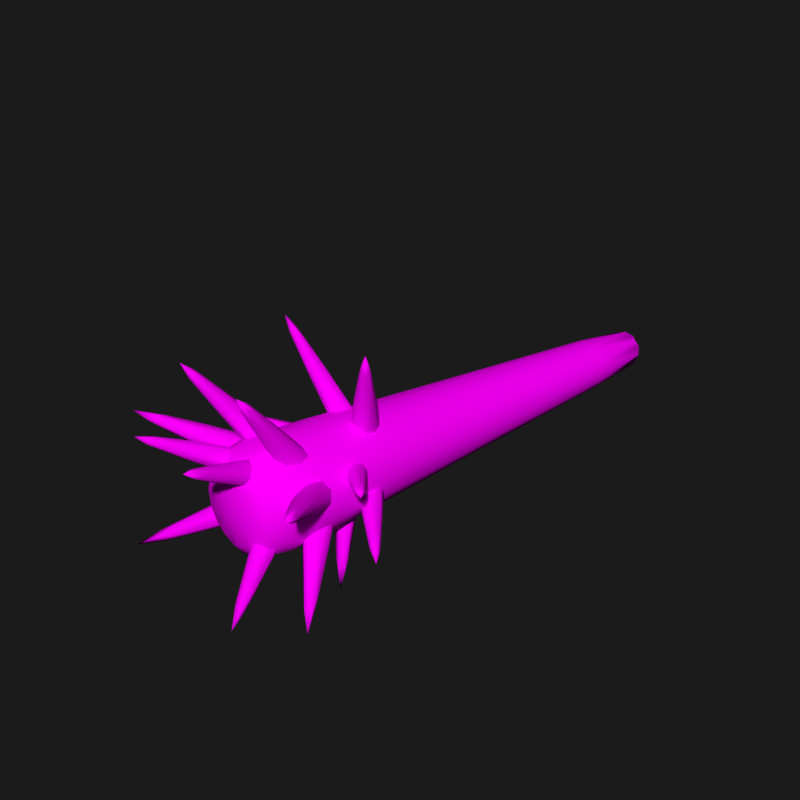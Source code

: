 # Source: Orc_Skull_Weapon.blend  (saved by Blender 4.3.34; exported with 4.5.12 LTS)
import bpy
from mathutils import Matrix  # noqa: F401  (used for matrix-valued properties, if any)

bpy.ops.wm.read_factory_settings(use_empty=True)
scene = bpy.context.scene
scene.name = 'Scene'

# ---- collections
col_collection_1 = bpy.data.collections.new('Collection 1'); scene.collection.children.link(col_collection_1)

# ---- images (referenced by path relative to the original .blend; pixels are not part of the script)
import os
ASSET_DIR = os.environ.get("B2B_ASSET_DIR", "")  # directory of the original .blend (textures are referenced by path, not embedded)
HERE = os.path.dirname(os.path.abspath(__file__))  # packed textures are extracted next to this script under _unpacked/

def load_image(name, relpath, width, height, colorspace="sRGB"):
    """Load a texture the original file referenced (path relative to the .blend, or extracted next to this script)."""
    p = next((c for c in (os.path.join(HERE, relpath), os.path.join(ASSET_DIR, relpath)) if relpath and os.path.exists(c)), "")
    if p:
        img = bpy.data.images.load(p, check_existing=True)
        img.name = name
    else:  # same state as the original file: an image datablock whose file is absent (Cycles renders it pink)
        img = bpy.data.images.new(name, width, height)
        img.source = "FILE"
        img.filepath = "//" + (relpath or name)
    img.colorspace_settings.name = colorspace
    return img
img_atlas_monsters_png = load_image('Atlas_Monsters.png', 'Atlas_Monsters.png', 1024, 1024, 'sRGB')

# ---- materials (node trees are filled in below, after node groups)
mat_atlas = bpy.data.materials.new('Atlas')

# ---- material node trees
mat_atlas.use_nodes = True; mat_atlas.node_tree.nodes.clear()
_N = mat_atlas.node_tree.nodes; _L = mat_atlas.node_tree.links
n0 = _N.new('ShaderNodeBsdfPrincipled'); n0.name = 'Principled BSDF'; n0.location = (10, 300)
n0.distribution = 'GGX'
n0.subsurface_method = 'RANDOM_WALK_SKIN'
n0.inputs[2].default_value = 1.0
n0.inputs[3].default_value = 1.45
n0.inputs[13].default_value = 0.0
n0.inputs[27].default_value = (0.0, 0.0, 0.0, 1.0)
n0.inputs[28].default_value = 1.0
n1 = _N.new('ShaderNodeOutputMaterial'); n1.name = 'Material Output'; n1.location = (300, 300)
n2 = _N.new('ShaderNodeTexImage'); n2.name = 'Image Texture'; n2.location = (-280, 280)
n2.image = img_atlas_monsters_png
_L.new(n0.outputs[0], n1.inputs[0])
_L.new(n2.outputs[0], n0.inputs[0])
n1.is_active_output = True

# ---- world
world_world = bpy.data.worlds.new('World'); scene.world = world_world
world_world.color = (0.01109, 0.01109, 0.01109)
world_world.use_sun_shadow = False
world_world.sun_shadow_jitter_overblur = 0.0
world_world.cycles.sampling_method = 'NONE'
world_world.cycles.sample_map_resolution = 256
world_world.light_settings.ao_factor = 0.7012

# ---- meshes
me_cylinder_004 = bpy.data.meshes.new('Cylinder.004')
me_cylinder_004.from_pydata([(-0.0642, -0.685, 0.1407), (0.01694, -0.6996, 0.0583), (0.01694, -0.6996, -0.0583), (-0.0642, -0.685, -0.1407), (-0.1789, -0.6643, -0.1407), (-0.2601, -0.6497, -0.0583), (-0.03415, -0.9444, -0.05545), (-0.2601, -0.6497, 0.0583), (-0.1789, -0.6643, 0.1407), (0.03732, 0.3771, 0.07279), (-0.1733, -0.9617, -4.554e-08), (-0.2976, -0.8969, -0.05545), (-0.1113, -0.9305, -0.1339), (-0.2976, -0.8969, 0.05545), (-0.03415, -0.9444, 0.05545), (-0.2205, -0.9108, -0.1339), (-0.2205, -0.9108, 0.1339), (-0.1113, -0.9305, 0.1339), (-0.004638, 0.3847, 0.03015), (-0.004638, 0.3847, -0.03015), (0.03732, 0.3771, -0.07279), (0.09667, 0.3664, -0.07279), (0.1386, 0.3589, -0.03015), (0.1386, 0.3589, 0.03015), (0.09667, 0.3664, 0.07279), (0.1085, 0.6022, 2.632e-08), (-0.07681, -0.1759, 0.1072), (-0.1386, -0.1648, 0.04439), (-0.1386, -0.1648, -0.04439), (-0.07681, -0.1759, -0.1072), (0.01058, -0.1916, -0.1072), (0.07236, -0.2028, -0.04439), (0.07236, -0.2028, 0.04439), (0.01058, -0.1916, 0.1072), (-0.09121, -0.8494, 0.147), (-0.1216, -0.6747, 0.1528), (-0.006491, -0.8647, 0.06087), (-0.006491, -0.8647, -0.06087), (-0.09121, -0.8494, -0.147), (-0.211, -0.8278, -0.147), (-0.2958, -0.8126, -0.06087), (-0.2958, -0.8126, 0.06087), (-0.211, -0.8278, 0.147), (-0.0189, 0.1047, 0.08973), (-0.07063, 0.114, 0.03717), (-0.07063, 0.114, -0.03717), (-0.0189, 0.1047, -0.08973), (0.05425, 0.09149, -0.08973), (0.106, 0.08217, -0.03717), (0.106, 0.08217, 0.03717), (0.05425, 0.09149, 0.08973), (0.067, 0.3718, 0.07903), (-0.1141, -0.1692, 0.08229), (-0.1476, -0.1631, -7.107e-09), (-0.1141, -0.1692, -0.08229), (-0.03312, -0.1838, -0.1164), (0.04787, -0.1984, -0.08229), (0.08141, -0.2044, -1.133e-08), (-0.1352, -0.958, 0.08903), (-0.08383, -0.9672, 0.03688), (-0.08383, -0.9672, -0.03688), (-0.1352, -0.958, -0.08903), (-0.2077, -0.9449, -0.08903), (-0.2591, -0.9356, -0.03688), (-0.2591, -0.9356, 0.03688), (-0.2077, -0.9449, 0.08903), (-0.02285, -0.9464, -4.511e-08), (-0.06475, -0.9389, -0.1028), (-0.2671, -0.9024, -0.1028), (-0.3089, -0.8949, -3.878e-08), (-0.1659, -0.9207, -0.1454), (-0.2671, -0.9024, 0.1028), (-0.06475, -0.9389, 0.1028), (-0.1659, -0.9207, 0.1454), (0.04787, -0.1984, 0.08229), (0.122, 0.3619, 0.05588), (0.1448, 0.3578, 1.388e-08), (0.122, 0.3619, -0.05588), (0.067, 0.3718, -0.07903), (0.012, 0.3817, -0.05588), (-0.01078, 0.3858, 1.704e-08), (0.012, 0.3817, 0.05588), (0.08547, 0.5823, 0.04625), (0.05881, 0.5871, 0.01916), (0.05881, 0.5871, -0.01916), (0.08547, 0.5823, -0.04625), (0.1232, 0.5755, -0.04625), (0.1498, 0.5707, -0.01916), (0.1498, 0.5707, 0.01916), (0.1232, 0.5755, 0.04625), (-0.03312, -0.1838, 0.1164), (-0.01523, -0.6938, 0.1081), (0.02882, -0.7018, -3.419e-08), (-0.01523, -0.6938, -0.1081), (-0.1216, -0.6747, -0.1528), (-0.2279, -0.6555, -0.1081), (-0.272, -0.6476, -2.891e-08), (-0.2279, -0.6555, 0.1081), (-0.1317, -0.4403, 0.1244), (-0.2034, -0.4274, 0.05154), (-0.2034, -0.4274, -0.05154), (-0.1317, -0.4403, -0.1244), (-0.03027, -0.4586, -0.1244), (0.04146, -0.4715, -0.05154), (0.04146, -0.4715, 0.05154), (-0.03027, -0.4586, 0.1244), (-0.1511, -0.8386, 0.1596), (-0.04008, -0.8587, 0.1128), (0.005916, -0.8669, -4.254e-08), (-0.04008, -0.8587, -0.1128), (-0.1511, -0.8386, -0.1596), (-0.2622, -0.8186, -0.1128), (-0.3082, -0.8103, -3.516e-08), (-0.2622, -0.8186, 0.1128), (0.01767, 0.09808, 0.09743), (-0.05013, 0.1103, 0.06889), (-0.07821, 0.1154, 5.139e-09), (-0.05013, 0.1103, -0.06889), (0.01767, 0.09808, -0.09743), (0.08547, 0.08586, -0.06889), (0.1136, 0.0808, 1.486e-09), (0.08547, 0.08586, 0.06889), (-0.09068, -0.9578, 0.0806), (-0.17, -0.9435, 0.114), (-0.05782, -0.9637, -4.563e-08), (-0.09068, -0.9578, -0.0806), (-0.17, -0.9435, -0.114), (-0.2493, -0.9292, -0.0806), (-0.2822, -0.9232, -4.114e-08), (-0.2493, -0.9292, 0.0806), (0.1011, 0.5608, 0.06006), (0.1429, 0.5533, 0.04247), (0.1602, 0.5502, 2.32e-08), (0.1429, 0.5533, -0.04247), (0.1011, 0.5608, -0.06006), (0.05927, 0.5684, -0.04247), (0.04195, 0.5715, 2.512e-08), (0.05927, 0.5684, 0.04247), (-0.08099, -0.4495, 0.1351), (0.01302, -0.4664, 0.09552), (0.05196, -0.4734, -2.395e-08), (0.01302, -0.4664, -0.09552), (-0.08099, -0.4495, -0.1351), (-0.175, -0.4325, -0.09552), (-0.2139, -0.4255, -1.909e-08), (-0.175, -0.4325, 0.09552), (-0.06681, -0.8976, -0.03944), (0.04302, -0.9408, 0.07889), (-0.06559, -0.6648, -0.1061), (-0.01861, -0.8265, -0.1331), (0.156, -1.07, 0.16), (0.002603, -0.7027, 0.0495), (-0.1122, -0.8959, -0.09721), (0.02541, -0.8242, -0.08759), (0.02461, -1.139, -0.1686), (-0.1139, -0.9208, -0.05212), (-0.05914, -0.61, -0.1309), (0.0306, -0.6775, -0.04722), (-0.01088, -0.8518, -0.09742), (-0.01268, -0.7195, -0.3056), (-0.06509, -0.8726, -0.08453), (0.07609, -0.9236, 0.06436), (0.1209, -0.9819, -0.2252), (-0.09114, -0.6377, -0.1306), (0.01768, -0.7989, -0.1233), (0.07343, -0.6387, -0.05072), (0.1846, -0.7955, -0.08939), (0.05028, -0.6566, -0.07872), (0.04177, -0.6646, 0.05631), (0.1469, -0.8055, 0.0931), (0.03241, -0.6873, 0.02668), (-0.0336, -0.6371, -0.1064), (-0.0152, -0.6294, 0.2261), (-0.009128, -0.5831, 0.2466), (0.04458, -0.6671, 0.3916), (0.01338, -0.6054, 0.2305), (-0.0377, -0.607, 0.2422), (0.05375, -0.6596, -0.01922), (-0.0697, -0.8675, 0.2434), (-0.05965, -0.9979, 0.37), (-0.04604, -0.8922, 0.2251), (0.04648, -0.9159, 0.1127), (-0.0791, -0.9098, 0.2087), (-0.1335, -1.03, 0.1463), (-0.09649, -1.141, 0.2207), (-0.1333, -1.016, 0.1768), (0.07955, -0.8987, 0.09819), (-0.09952, -1.022, 0.141), (0.01197, -0.68, 0.07913), (-0.1028, -0.8851, 0.2269), (-0.09929, -1.008, 0.1716), (-0.07697, -0.6688, 0.0399), (-0.09093, -0.6259, -0.01653), (0.0978, -0.9312, -0.2021), (-0.1513, -0.6688, -0.03097), (0.08527, -0.9543, -0.1908), (0.1398, -1.035, 0.1315), (-0.02688, -0.7108, -0.252), (-0.03945, -0.6166, -0.1192), (-0.02333, -0.6872, -0.2657), (0.008668, -0.8452, -0.0831), (-0.09171, -0.9163, -0.0339), (-0.1313, -0.5934, 0.007968), (-0.07371, -0.5302, 0.01746), (0.1407, -1.023, 0.1466), (0.1005, -0.9413, -0.1857), (-0.002929, -0.8074, -0.1366), (0.1239, -1.042, 0.1377), (-0.01269, -1.079, -0.156), (-0.08913, -0.8789, -0.1015), (0.004851, -1.077, -0.1311), (0.1248, -1.029, 0.1528), (-0.1627, -0.6145, 0.004829), (-0.2445, -0.6953, 0.05913), (-0.08651, -0.5675, -0.02835), (-0.1644, -0.659, 0.07921), (-0.05326, -0.8784, -0.05942), (-0.01399, -1.088, -0.1369), (0.006149, -1.068, -0.1502), (-0.1239, -0.9133, -0.07844), (-0.1185, -0.5561, 0.05378), (0.08259, -0.9443, -0.2072), (0.04416, -0.672, 0.03677), (0.01554, -0.7009, 0.0297), (0.08541, -0.9076, 0.07728), (-0.2428, -0.6509, -0.01525), (-0.1127, -0.5534, -0.006333), (-0.03798, -0.6991, -0.2643), (-0.01223, -0.6988, -0.2534), (0.03115, -0.8037, -0.1035), (-0.1166, -0.6002, 0.08606), (-0.1075, -0.5103, 0.05121), (-0.1582, -0.5558, 0.04925), (-0.06589, -0.5547, 0.08802), (0.1407, -0.7691, -0.07821), (0.06931, -0.6447, -0.02908), (0.1622, -0.7532, -0.08037), (-0.08045, -0.6171, -0.1364), (0.1507, -0.7605, -0.09287), (0.1522, -0.7618, -0.06571), (-0.08743, -0.6582, -0.1187), (-0.02328, -0.8451, -0.1182), (-0.04846, -0.4881, -0.01076), (-0.08332, -0.5183, -0.05576), (-0.07781, -0.5232, 0.03866), (0.06684, -0.6425, -0.07149), (0.1056, -0.7831, 0.08116), (0.02959, -0.6668, 0.07416), (0.1258, -0.767, 0.08494), (0.03458, -0.6715, -0.07108), (0.1205, -0.7768, 0.0708), (0.1109, -0.7734, 0.0953), (-0.04214, -0.6577, -0.09968), (0.03732, -0.6739, -0.02424), (-0.03454, -0.6242, 0.2333), (-0.07271, -0.5815, 0.06763), (-0.02984, -0.5441, 0.07212), (0.0285, -0.6627, 0.3467), (-0.02809, -0.5894, 0.2482), (0.03229, -0.6411, 0.3588), (0.005665, -0.6229, 0.2241), (0.04278, -0.6515, 0.3499), (0.01801, -0.6523, 0.3556), (0.008317, -0.5883, 0.2398), (-0.06511, -0.5091, 0.0946), (-0.06228, -0.8031, 0.001806), (-0.05545, -0.7658, 0.05625), (-0.00449, -0.7365, 0.03233), (-0.01133, -0.7737, -0.02212), (-0.06564, -0.9797, 0.3249), (-0.09109, -0.8702, 0.2397), (-0.06104, -0.9615, 0.3431), (-0.0005432, -0.6951, 0.071), (-0.05014, -0.9722, 0.3336), (-0.07654, -0.9689, 0.3344), (0.06456, -0.9003, 0.1143), (0.0358, -0.9335, 0.09908), (-0.0963, -0.8141, 0.05694), (-0.1099, -1.117, 0.1994), (-0.1172, -1.029, 0.1367), (-0.09307, -1.104, 0.2111), (-0.08201, -0.7447, 0.1071), (-0.04465, -0.785, 0.08059), (-0.1337, -0.7738, 0.08345), (-0.05066, -0.8753, 0.2384), (-0.1099, -1.109, 0.2142), (-0.09304, -1.112, 0.1963), (-0.0556, -0.9073, 0.2123), (0.05937, -0.9376, 0.06353), (-0.1169, -1.008, 0.1825), (-0.1003, -0.9017, 0.2137), (-0.09028, -1.013, 0.1543), (-0.1413, -1.025, 0.1622), (-0.111, -0.9007, 0.07025), (-0.1617, -0.8928, 0.124), (-0.1623, -0.9116, 0.07715), (-0.1103, -0.8819, 0.1171), (-0.1045, -0.7026, 0.04757), (-0.2622, -0.6807, 0.01591), (-0.0695, -0.5422, -0.013), (0.128, -0.9966, 0.1221), (-0.2039, -0.6231, -0.02279), (0.1154, -0.9917, 0.1426), (0.113, -1.014, 0.1142), (-0.02747, -1.041, -0.1052), (-0.142, -0.6262, 0.04603), (-0.02556, -1.022, -0.1423), (-0.2064, -0.6898, 0.08878), (-0.1115, -0.59, -0.02318), (0.09918, -1.01, 0.1341), (0.07136, -0.9228, -0.1587), (-0.006862, -1.021, -0.1189), (0.0541, -0.9238, -0.1788), (0.08374, -0.8999, -0.1699), (0.06554, -0.9027, -0.1891), (-0.09232, -0.534, 0.04554), (-0.04455, -1.041, -0.1297), (-0.1367, -0.581, 0.04148), (-0.1254, -0.6382, -0.03707), (-0.04886, -0.6945, -0.222), (-0.068, -0.6351, 0.01451), (-0.02162, -0.6716, -0.2234), (-0.1585, -0.6993, -0.007151), (-0.02368, -0.6942, -0.2114), (-0.0449, -0.6718, -0.2331), (-0.1416, -0.5219, 0.04175), (-0.1518, -0.5894, 0.06645), (0.1154, -0.7416, -0.0837), (-0.07576, -0.5211, 0.06939), (0.1359, -0.7272, -0.06014), (-0.07909, -0.5886, 0.09696), (0.1169, -0.743, -0.05742), (0.1345, -0.726, -0.08445), (-0.05845, -0.4946, -0.04386), (0.08719, -0.7608, 0.06193), (-0.05452, -0.498, 0.02344), (0.09607, -0.742, 0.08767), (-0.1025, -0.5471, 0.03028), (0.07807, -0.7576, 0.08535), (0.1045, -0.7451, 0.06599), (-0.03821, -0.5173, 0.08482), (-0.09391, -0.519, 0.09763), (0.02945, -0.6496, 0.315), (-0.1025, -0.5734, 0.07808), (0.01012, -0.6304, 0.33), (-0.041, -0.5715, 0.06392), (0.006241, -0.6504, 0.3203), (0.03164, -0.6298, 0.325), (0.003753, -0.749, -0.001443), (-0.02718, -0.7406, 0.05847), (-0.05563, -0.9597, 0.2977), (-0.07268, -0.793, 0.03444), (-0.07584, -0.9391, 0.3143), (-0.03743, -0.7965, -0.0232), (-0.08091, -0.9565, 0.2985), (-0.05244, -0.9421, 0.3136), (-0.05208, -0.7574, 0.09982), (-0.05948, -0.8099, 0.06208), (-0.1056, -1.08, 0.2069), (-0.1155, -0.7493, 0.1018), (-0.1057, -1.093, 0.1802), (-0.1295, -0.801, 0.06433), (-0.09003, -1.083, 0.1904), (-0.1201, -1.091, 0.1955), (-0.1368, -0.8825, 0.1333), (-0.1377, -0.9107, 0.06299), (-0.09687, -0.8887, 0.09096), (-0.1739, -0.905, 0.1013), (-0.2686, -0.8612, -0.03944), (-0.3866, -0.8634, 0.07889), (-0.1885, -0.6427, -0.1061), (-0.289, -0.7778, -0.1331), (-0.5375, -0.9448, 0.16), (-0.2656, -0.6544, 0.0495), (-0.2254, -0.8755, -0.09721), (-0.3294, -0.7602, -0.08759), (-0.4384, -1.055, -0.1686), (-0.2326, -0.8995, -0.05212), (-0.1754, -0.589, -0.1309), (-0.2831, -0.621, -0.04722), (-0.305, -0.7988, -0.09742), (-0.2572, -0.6755, -0.3056), (-0.2615, -0.8372, -0.08453), (-0.4116, -0.8357, 0.06436), (-0.4739, -0.8747, -0.2252), (-0.1551, -0.6262, -0.1306), (-0.3133, -0.7393, -0.1233), (-0.3097, -0.5697, -0.05072), (-0.4685, -0.6778, -0.08939), (-0.2942, -0.5945, -0.07872), (-0.289, -0.605, 0.05631), (-0.4367, -0.7004, 0.0931), (-0.2882, -0.6296, 0.02668), (-0.2088, -0.6055, -0.1064), (-0.2233, -0.5919, 0.2261), (-0.2129, -0.5464, 0.2466), (-0.2925, -0.6064, 0.3916), (-0.2417, -0.5594, 0.2305), (-0.1944, -0.5788, 0.2422), (-0.2985, -0.5962, -0.01922), (-0.2554, -0.834, 0.2434), (-0.3103, -0.9527, 0.37), (-0.2862, -0.849, 0.2251), (-0.3812, -0.8389, 0.1127), (-0.2613, -0.877, 0.2087), (-0.2523, -1.009, 0.1463), (-0.3258, -1.1, 0.2207), (-0.2477, -0.9956, 0.1768), (-0.4061, -0.8112, 0.09819), (-0.2812, -0.9888, 0.141), (-0.2665, -0.6298, 0.07913), (-0.2305, -0.862, 0.2269), (-0.2766, -0.9757, 0.1716), (-0.1792, -0.6504, 0.0399), (-0.1512, -0.6151, -0.01653), (-0.4346, -0.8353, -0.2021), (-0.1096, -0.6763, -0.03097), (-0.4309, -0.8613, -0.1908), (-0.1375, -0.7116, 0.02546), (-0.5102, -0.918, 0.1315), (-0.2408, -0.6722, -0.252), (-0.1962, -0.5884, -0.1192), (-0.2359, -0.6489, -0.2657), (-0.321, -0.7858, -0.0831), (-0.2518, -0.8875, -0.0339), (-0.102, -0.5987, 0.007968), (-0.1339, -0.5194, 0.01746), (-0.5067, -0.906, 0.1466), (-0.4406, -0.8438, -0.1857), (-0.297, -0.7544, -0.1366), (-0.4977, -0.9299, 0.1377), (-0.3826, -1.012, -0.156), (-0.2411, -0.8515, -0.1015), (-0.3984, -1.004, -0.1311), (-0.4942, -0.9179, 0.1528), (-0.0799, -0.6295, 0.004829), (-0.03145, -0.7337, 0.05913), (-0.1349, -0.5588, -0.02835), (-0.09383, -0.6717, 0.07921), (-0.2746, -0.8385, -0.05942), (-0.3846, -1.021, -0.1369), (-0.3965, -0.9956, -0.1502), (-0.2205, -0.8959, -0.07844), (-0.1009, -0.5593, 0.05378), (-0.4249, -0.8528, -0.2072), (-0.2938, -0.6111, 0.03677), (-0.2771, -0.6481, 0.0297), (-0.4147, -0.8175, 0.07728), (-0.01752, -0.6915, -0.01525), (-0.1055, -0.5547, -0.006333), (-0.2263, -0.6652, -0.2643), (-0.2504, -0.6559, -0.2534), (-0.3276, -0.739, -0.1035), (-0.1182, -0.6, 0.08606), (-0.09523, -0.5125, 0.05121), (-0.06363, -0.5729, 0.04925), (-0.1498, -0.5396, 0.08802), (-0.4182, -0.6684, -0.07821), (-0.3079, -0.5767, -0.02908), (-0.4328, -0.646, -0.08037), (-0.1579, -0.6031, -0.1364), (-0.4245, -0.6568, -0.09287), (-0.4265, -0.6576, -0.06571), (-0.1657, -0.6441, -0.1187), (-0.291, -0.7968, -0.1182), (-0.1429, -0.4711, -0.01076), (-0.1207, -0.5116, -0.05576), (-0.1276, -0.5142, 0.03866), (-0.3048, -0.5755, -0.07149), (-0.3902, -0.6938, 0.08116), (-0.2784, -0.6113, 0.07416), (-0.4035, -0.6716, 0.08494), (-0.2847, -0.6139, -0.07108), (-0.4019, -0.6826, 0.0708), (-0.3918, -0.6828, 0.0953), (-0.208, -0.6278, -0.09968), (-0.2881, -0.6152, -0.02424), (-0.2034, -0.5938, 0.2333), (-0.1527, -0.5671, 0.06763), (-0.1798, -0.517, 0.07212), (-0.1077, -0.5466, 0.09011), (-0.2759, -0.6079, 0.3467), (-0.1973, -0.5589, 0.2482), (-0.2719, -0.5863, 0.3588), (-0.2406, -0.5786, 0.2241), (-0.2854, -0.5924, 0.3499), (-0.2625, -0.6018, 0.3556), (-0.231, -0.5452, 0.2398), (-0.1346, -0.4966, 0.0946), (-0.2398, -0.7711, 0.001806), (-0.2332, -0.7338, 0.05625), (-0.2707, -0.6885, 0.03233), (-0.2773, -0.7258, -0.02212), (-0.2983, -0.9377, 0.3249), (-0.2363, -0.844, 0.2397), (-0.2963, -0.9191, 0.3431), (-0.26, -0.6483, 0.071), (-0.3103, -0.9254, 0.3336), (-0.2844, -0.9315, 0.3344), (-0.3927, -0.8179, 0.1143), (-0.3773, -0.859, 0.09908), (-0.2118, -0.7933, 0.05694), (-0.3049, -1.082, 0.1994), (-0.2673, -1.002, 0.1367), (-0.316, -1.064, 0.2111), (-0.201, -0.7232, 0.1071), (-0.2501, -0.748, 0.08059), (-0.1627, -0.7685, 0.08345), (-0.2759, -0.8347, 0.2384), (-0.3021, -1.075, 0.2142), (-0.3188, -1.071, 0.1963), (-0.2825, -0.8665, 0.2123), (-0.4008, -0.8547, 0.06353), (-0.2604, -0.9825, 0.1825), (-0.2387, -0.8767, 0.2137), (-0.2867, -0.9771, 0.1543), (-0.2434, -1.007, 0.1622), (-0.2283, -0.8795, 0.07025), (-0.178, -0.8898, 0.124), (-0.184, -0.9076, 0.07715), (-0.2223, -0.8617, 0.1171), (-0.1652, -0.6916, 0.04757), (-0.009795, -0.7262, 0.01591), (-0.142, -0.5291, -0.013), (-0.4857, -0.886, 0.1221), (-0.04432, -0.6519, -0.02279), (-0.4721, -0.8858, 0.1426), (-0.4777, -0.9074, 0.1142), (-0.3555, -0.9819, -0.1052), (-0.1034, -0.6331, 0.04603), (-0.3506, -0.9633, -0.1423), (-0.06522, -0.7152, 0.08878), (-0.1193, -0.5886, -0.02318), (-0.4635, -0.9089, 0.1341), (-0.4069, -0.8367, -0.1587), (-0.3677, -0.9556, -0.1189), (-0.3911, -0.8436, -0.1788), (-0.4105, -0.8109, -0.1699), (-0.3944, -0.8198, -0.1891), (-0.1178, -0.5295, 0.04554), (-0.3394, -0.9875, -0.1297), (-0.09258, -0.5889, 0.04148), (-0.1231, -0.6386, -0.03707), (-0.2145, -0.6646, -0.222), (-0.1758, -0.6157, 0.01451), (-0.232, -0.6337, -0.2234), (-0.1135, -0.7074, -0.007151), (-0.238, -0.6556, -0.2114), (-0.2103, -0.642, -0.2331), (-0.06739, -0.5353, 0.04175), (-0.08139, -0.6021, 0.06645), (-0.3849, -0.6515, -0.0837), (-0.1288, -0.5116, 0.06939), (-0.3991, -0.6308, -0.06014), (-0.1492, -0.5759, 0.09696), (-0.3868, -0.6522, -0.05742), (-0.3973, -0.6302, -0.08445), (-0.1357, -0.4806, -0.04386), (-0.1071, -0.5432, -0.04405), (-0.3652, -0.6793, 0.06193), (-0.1406, -0.4825, 0.02344), (-0.3669, -0.6586, 0.08767), (-0.1128, -0.5452, 0.03028), (-0.3555, -0.6794, 0.08535), (-0.3759, -0.6585, 0.06599), (-0.1626, -0.4948, 0.08482), (-0.1111, -0.5159, 0.09763), (-0.2722, -0.5953, 0.315), (-0.122, -0.5699, 0.07808), (-0.2474, -0.584, 0.33), (-0.179, -0.5466, 0.06392), (-0.2508, -0.6041, 0.3203), (-0.2674, -0.5759, 0.325), (-0.2828, -0.6973, -0.001443), (-0.2509, -0.7003, 0.05847), (-0.3007, -0.9155, 0.2977), (-0.2266, -0.7653, 0.03444), (-0.2746, -0.9033, 0.3143), (-0.2608, -0.7562, -0.0232), (-0.2759, -0.9213, 0.2985), (-0.2976, -0.8979, 0.3136), (-0.2335, -0.7247, 0.09982), (-0.2448, -0.7765, 0.06208), (-0.296, -1.046, 0.2069), (-0.1712, -0.7393, 0.1018), (-0.3005, -1.058, 0.1802), (-0.1761, -0.7926, 0.06433), (-0.3114, -1.043, 0.1904), (-0.2862, -1.061, 0.1955), (-0.1977, -0.8715, 0.1333), (-0.2067, -0.8982, 0.06299), (-0.2373, -0.8634, 0.09096), (-0.1709, -0.9056, 0.1013)], [], [(0, 105, 138, 35), (0, 35, 106, 34), (0, 34, 107, 91), (0, 91, 139, 105), (1, 104, 139, 91), (1, 91, 107, 36), (1, 36, 108, 92), (1, 92, 140, 104), (2, 103, 140, 92), (2, 92, 108, 37), (2, 37, 109, 93), (2, 93, 141, 103), (3, 102, 141, 93), (3, 93, 109, 38), (3, 38, 110, 94), (3, 94, 142, 102), (4, 101, 142, 94), (4, 94, 110, 39), (4, 39, 111, 95), (4, 95, 143, 101), (5, 100, 143, 95), (5, 95, 111, 40), (5, 40, 112, 96), (5, 96, 144, 100), (6, 67, 109, 37), (6, 37, 108, 66), (6, 66, 124, 60), (6, 60, 125, 67), (7, 99, 144, 96), (7, 96, 112, 41), (7, 41, 113, 97), (7, 97, 145, 99), (8, 98, 145, 97), (8, 97, 113, 42), (8, 42, 106, 35), (8, 35, 138, 98), (9, 82, 137, 81), (9, 81, 115, 43), (9, 43, 114, 51), (9, 51, 130, 82), (10, 59, 122, 58), (10, 58, 123, 65), (10, 65, 129, 64), (10, 64, 128, 63), (10, 63, 127, 62), (10, 62, 126, 61), (10, 61, 125, 60), (10, 60, 124, 59), (11, 69, 112, 40), (11, 40, 111, 68), (11, 68, 127, 63), (11, 63, 128, 69), (12, 70, 110, 38), (12, 38, 109, 67), (12, 67, 125, 61), (12, 61, 126, 70), (13, 71, 113, 41), (13, 41, 112, 69), (13, 69, 128, 64), (13, 64, 129, 71), (14, 66, 108, 36), (14, 36, 107, 72), (14, 72, 122, 59), (14, 59, 124, 66), (15, 68, 111, 39), (15, 39, 110, 70), (15, 70, 126, 62), (15, 62, 127, 68), (16, 73, 106, 42), (16, 42, 113, 71), (16, 71, 129, 65), (16, 65, 123, 73), (17, 72, 107, 34), (17, 34, 106, 73), (17, 73, 123, 58), (17, 58, 122, 72), (18, 83, 136, 80), (18, 80, 116, 44), (18, 44, 115, 81), (18, 81, 137, 83), (19, 84, 135, 79), (19, 79, 117, 45), (19, 45, 116, 80), (19, 80, 136, 84), (20, 85, 134, 78), (20, 78, 118, 46), (20, 46, 117, 79), (20, 79, 135, 85), (21, 86, 133, 77), (21, 77, 119, 47), (21, 47, 118, 78), (21, 78, 134, 86), (22, 87, 132, 76), (22, 76, 120, 48), (22, 48, 119, 77), (22, 77, 133, 87), (23, 88, 131, 75), (23, 75, 121, 49), (23, 49, 120, 76), (23, 76, 132, 88), (24, 89, 130, 51), (24, 51, 114, 50), (24, 50, 121, 75), (24, 75, 131, 89), (25, 83, 137, 82), (25, 82, 130, 89), (25, 89, 131, 88), (25, 88, 132, 87), (25, 87, 133, 86), (25, 86, 134, 85), (25, 85, 135, 84), (25, 84, 136, 83), (26, 43, 115, 52), (26, 52, 145, 98), (26, 98, 138, 90), (26, 90, 114, 43), (27, 44, 116, 53), (27, 53, 144, 99), (27, 99, 145, 52), (27, 52, 115, 44), (28, 45, 117, 54), (28, 54, 143, 100), (28, 100, 144, 53), (28, 53, 116, 45), (29, 46, 118, 55), (29, 55, 142, 101), (29, 101, 143, 54), (29, 54, 117, 46), (30, 47, 119, 56), (30, 56, 141, 102), (30, 102, 142, 55), (30, 55, 118, 47), (31, 48, 120, 57), (31, 57, 140, 103), (31, 103, 141, 56), (31, 56, 119, 48), (32, 49, 121, 74), (32, 74, 139, 104), (32, 104, 140, 57), (32, 57, 120, 49), (33, 50, 114, 90), (33, 90, 138, 105), (33, 105, 139, 74), (33, 74, 121, 50), (146, 210, 311, 216), (146, 216, 305, 215), (146, 215, 307, 201), (146, 201, 304, 210), (147, 265, 353, 288), (147, 288, 303, 207), (147, 207, 309, 276), (147, 276, 351, 265), (148, 197, 323, 252), (148, 252, 330, 230), (148, 230, 326, 240), (148, 240, 319, 197), (149, 194, 318, 206), (149, 206, 314, 221), (149, 221, 312, 241), (149, 241, 322, 194), (150, 204, 302, 211), (150, 211, 309, 207), (150, 207, 303, 196), (150, 196, 300, 204), (151, 246, 338, 272), (151, 272, 317, 202), (151, 202, 308, 223), (151, 223, 334, 246), (152, 225, 301, 209), (152, 209, 306, 208), (152, 208, 316, 219), (152, 219, 298, 225), (153, 205, 313, 229), (153, 229, 320, 191), (153, 191, 297, 200), (153, 200, 310, 205), (154, 218, 311, 210), (154, 210, 304, 217), (154, 217, 316, 208), (154, 208, 306, 218), (155, 213, 298, 219), (155, 219, 316, 217), (155, 217, 304, 201), (155, 201, 307, 213), (156, 231, 328, 198), (156, 198, 321, 199), (156, 199, 324, 237), (156, 237, 325, 231), (157, 234, 331, 253), (157, 253, 337, 226), (157, 226, 558, 249), (157, 249, 327, 234), (158, 418, 322, 241), (158, 241, 312, 195), (158, 195, 310, 200), (158, 200, 297, 418), (159, 228, 323, 197), (159, 197, 319, 227), (159, 227, 324, 199), (159, 199, 321, 228), (160, 218, 306, 209), (160, 209, 301, 212), (160, 212, 305, 216), (160, 216, 311, 218), (161, 268, 348, 224), (161, 224, 300, 196), (161, 196, 303, 288), (161, 288, 353, 268), (162, 193, 313, 205), (162, 205, 310, 195), (162, 195, 312, 221), (162, 221, 314, 193), (163, 232, 325, 237), (163, 237, 324, 227), (163, 227, 319, 240), (163, 240, 326, 232), (164, 193, 314, 206), (164, 206, 318, 192), (164, 192, 320, 229), (164, 229, 313, 193), (165, 242, 335, 235), (165, 235, 329, 236), (165, 236, 332, 245), (165, 245, 333, 242), (166, 239, 331, 234), (166, 234, 327, 238), (166, 238, 332, 236), (166, 236, 329, 239), (167, 243, 333, 245), (167, 245, 332, 238), (167, 238, 327, 249), (167, 249, 558, 243), (168, 203, 315, 247), (168, 247, 336, 248), (168, 248, 339, 222), (168, 222, 299, 203), (169, 251, 338, 246), (169, 246, 334, 250), (169, 250, 339, 248), (169, 248, 336, 251), (170, 214, 299, 222), (170, 222, 339, 250), (170, 250, 334, 223), (170, 223, 308, 214), (171, 228, 321, 198), (171, 198, 328, 233), (171, 233, 330, 252), (171, 252, 323, 228), (172, 257, 346, 254), (172, 254, 343, 255), (172, 255, 345, 260), (172, 260, 342, 257), (173, 264, 341, 258), (173, 258, 344, 259), (173, 259, 347, 263), (173, 263, 340, 264), (174, 262, 346, 257), (174, 257, 342, 261), (174, 261, 347, 259), (174, 259, 344, 262), (175, 256, 340, 263), (175, 263, 347, 261), (175, 261, 342, 260), (175, 260, 345, 256), (176, 262, 344, 258), (176, 258, 341, 480), (176, 480, 343, 254), (176, 254, 346, 262), (177, 239, 329, 235), (177, 235, 335, 244), (177, 244, 337, 253), (177, 253, 331, 239), (178, 281, 359, 270), (178, 270, 352, 271), (178, 271, 355, 284), (178, 284, 356, 281), (179, 274, 354, 269), (179, 269, 350, 273), (179, 273, 355, 271), (179, 271, 352, 274), (180, 282, 356, 284), (180, 284, 355, 273), (180, 273, 350, 287), (180, 287, 357, 282), (181, 211, 302, 275), (181, 275, 349, 266), (181, 266, 351, 276), (181, 276, 309, 211), (182, 269, 354, 290), (182, 290, 361, 277), (182, 277, 357, 287), (182, 287, 350, 269), (183, 295, 365, 279), (183, 279, 360, 278), (183, 278, 363, 292), (183, 292, 367, 295), (184, 286, 362, 280), (184, 280, 358, 285), (184, 285, 363, 278), (184, 278, 360, 286), (185, 294, 367, 292), (185, 292, 363, 285), (185, 285, 358, 289), (185, 289, 364, 294), (186, 204, 300, 224), (186, 224, 348, 267), (186, 267, 349, 275), (186, 275, 302, 204), (187, 286, 360, 279), (187, 279, 365, 293), (187, 293, 366, 291), (187, 291, 362, 286), (188, 251, 336, 247), (188, 247, 315, 220), (188, 220, 317, 272), (188, 272, 338, 251), (189, 274, 352, 270), (189, 270, 359, 283), (189, 283, 361, 290), (189, 290, 354, 274), (190, 280, 362, 291), (190, 291, 366, 296), (190, 296, 364, 289), (190, 289, 358, 280), (368, 439, 535, 433), (368, 438, 529, 439), (368, 424, 531, 438), (368, 433, 528, 424), (369, 512, 578, 489), (369, 430, 527, 512), (369, 500, 533, 430), (369, 489, 576, 500), (370, 475, 547, 420), (370, 453, 554, 475), (370, 463, 550, 453), (370, 420, 543, 463), (371, 429, 542, 416), (371, 444, 538, 429), (371, 464, 536, 444), (371, 416, 546, 464), (372, 434, 526, 427), (372, 430, 533, 434), (372, 419, 527, 430), (372, 427, 524, 419), (373, 496, 563, 469), (373, 425, 541, 496), (373, 446, 532, 425), (373, 469, 559, 446), (374, 432, 525, 448), (374, 431, 530, 432), (374, 442, 540, 431), (374, 448, 522, 442), (375, 452, 537, 428), (375, 413, 544, 452), (375, 423, 521, 413), (375, 428, 534, 423), (376, 433, 535, 441), (376, 440, 528, 433), (376, 431, 540, 440), (376, 441, 530, 431), (377, 442, 522, 436), (377, 440, 540, 442), (377, 424, 528, 440), (377, 436, 531, 424), (378, 421, 552, 454), (378, 422, 545, 421), (378, 460, 548, 422), (378, 454, 549, 460), (379, 476, 555, 457), (379, 449, 562, 476), (379, 472, 558, 449), (379, 457, 551, 472), (380, 464, 546, 418), (380, 417, 536, 464), (380, 423, 534, 417), (380, 418, 521, 423), (381, 420, 547, 451), (381, 450, 543, 420), (381, 422, 548, 450), (381, 451, 545, 422), (382, 432, 530, 441), (382, 435, 525, 432), (382, 439, 529, 435), (382, 441, 535, 439), (383, 447, 573, 492), (383, 419, 524, 447), (383, 512, 527, 419), (383, 492, 578, 512), (384, 428, 537, 415), (384, 417, 534, 428), (384, 444, 536, 417), (384, 415, 538, 444), (385, 460, 549, 455), (385, 450, 548, 460), (385, 463, 543, 450), (385, 455, 550, 463), (386, 429, 538, 415), (386, 414, 542, 429), (386, 452, 544, 414), (386, 415, 537, 452), (387, 458, 560, 465), (387, 459, 553, 458), (387, 468, 556, 459), (387, 465, 557, 468), (388, 457, 555, 462), (388, 461, 551, 457), (388, 459, 556, 461), (388, 462, 553, 459), (389, 468, 557, 466), (389, 461, 556, 468), (389, 472, 551, 461), (389, 466, 558, 472), (390, 470, 539, 426), (390, 471, 561, 470), (390, 445, 564, 471), (390, 426, 523, 445), (391, 469, 563, 474), (391, 473, 559, 469), (391, 471, 564, 473), (391, 474, 561, 471), (392, 445, 523, 437), (392, 473, 564, 445), (392, 446, 559, 473), (392, 437, 532, 446), (393, 421, 545, 451), (393, 456, 552, 421), (393, 475, 554, 456), (393, 451, 547, 475), (394, 477, 571, 481), (394, 478, 568, 477), (394, 484, 570, 478), (394, 481, 567, 484), (395, 482, 566, 488), (395, 483, 569, 482), (395, 487, 572, 483), (395, 488, 565, 487), (396, 481, 571, 486), (396, 485, 567, 481), (396, 483, 572, 485), (396, 486, 569, 483), (397, 487, 565, 479), (397, 485, 572, 487), (397, 484, 567, 485), (397, 479, 570, 484), (398, 482, 569, 486), (398, 480, 566, 482), (398, 477, 568, 480), (398, 486, 571, 477), (399, 458, 553, 462), (399, 467, 560, 458), (399, 476, 562, 467), (399, 462, 555, 476), (400, 494, 584, 505), (400, 495, 577, 494), (400, 508, 580, 495), (400, 505, 581, 508), (401, 493, 579, 498), (401, 497, 575, 493), (401, 495, 580, 497), (401, 498, 577, 495), (402, 508, 581, 506), (402, 497, 580, 508), (402, 511, 575, 497), (402, 506, 582, 511), (403, 499, 526, 434), (403, 490, 574, 499), (403, 500, 576, 490), (403, 434, 533, 500), (404, 514, 579, 493), (404, 501, 586, 514), (404, 511, 582, 501), (404, 493, 575, 511), (405, 503, 590, 519), (405, 502, 585, 503), (405, 516, 588, 502), (405, 519, 592, 516), (406, 504, 587, 510), (406, 509, 583, 504), (406, 502, 588, 509), (406, 510, 585, 502), (407, 516, 592, 518), (407, 509, 588, 516), (407, 513, 583, 509), (407, 518, 589, 513), (408, 447, 524, 427), (408, 491, 573, 447), (408, 499, 574, 491), (408, 427, 526, 499), (409, 503, 585, 510), (409, 517, 590, 503), (409, 515, 591, 517), (409, 510, 587, 515), (410, 470, 561, 474), (410, 443, 539, 470), (410, 496, 541, 443), (410, 474, 563, 496), (411, 494, 577, 498), (411, 507, 584, 494), (411, 514, 586, 507), (411, 498, 579, 514), (412, 515, 587, 504), (412, 520, 591, 515), (412, 513, 589, 520), (412, 504, 583, 513)])
me_cylinder_004.polygons.foreach_set('use_smooth', [True] * 504)
_uv = me_cylinder_004.uv_layers.new(name='UVMap')
_uv.uv.foreach_set('vector', [0.2975, 0.6091, 0.2975, 0.6091, 0.2975, 0.6091, 0.2975, 0.6091, 0.2975, 0.6091, 0.2975, 0.6091, 0.2975, 0.6091, 0.2975, 0.6091, 0.2975, 0.6091, 0.2975, 0.6091, 0.2975, 0.6091, 0.2975, 0.6091, 0.2975, 0.6091, 0.2975, 0.6091, 0.2975, 0.6091, 0.2975, 0.6091, 0.2975, 0.6091, 0.2975, 0.6091, 0.2975, 0.6091, 0.2975, 0.6091, 0.2975, 0.6091, 0.2975, 0.6091, 0.2975, 0.6091, 0.2975, 0.6091, 0.2975, 0.6091, 0.2975, 0.6091, 0.2975, 0.6091, 0.2975, 0.6091, 0.2975, 0.6091, 0.2975, 0.6091, 0.2975, 0.6091, 0.2975, 0.6091, 0.2975, 0.6091, 0.2975, 0.6091, 0.2975, 0.6091, 0.2975, 0.6091, 0.2975, 0.6091, 0.2975, 0.6091, 0.2975, 0.6091, 0.2975, 0.6091, 0.2975, 0.6091, 0.2975, 0.6091, 0.2975, 0.6091, 0.2975, 0.6091, 0.2975, 0.6091, 0.2975, 0.6091, 0.2975, 0.6091, 0.2975, 0.6091, 0.2975, 0.6091, 0.2975, 0.6091, 0.2975, 0.6091, 0.2975, 0.6091, 0.2975, 0.6091, 0.2975, 0.6091, 0.2975, 0.6091, 0.2975, 0.6091, 0.2975, 0.6091, 0.2975, 0.6091, 0.2975, 0.6091, 0.2975, 0.6091, 0.2975, 0.6091, 0.2975, 0.6091, 0.2975, 0.6091, 0.2975, 0.6091, 0.2975, 0.6091, 0.2975, 0.6091, 0.2975, 0.6091, 0.2975, 0.6091, 0.2975, 0.6091, 0.2975, 0.6091, 0.2975, 0.6091, 0.2975, 0.6091, 0.2975, 0.6091, 0.2975, 0.6091, 0.2975, 0.6091, 0.2975, 0.6091, 0.2975, 0.6091, 0.2975, 0.6091, 0.2975, 0.6091, 0.2975, 0.6091, 0.2975, 0.6091, 0.2975, 0.6091, 0.2975, 0.6091, 0.2975, 0.6091, 0.2975, 0.6091, 0.2975, 0.6091, 0.2975, 0.6091, 0.2975, 0.6091, 0.2975, 0.6091, 0.2975, 0.6091, 0.2975, 0.6091, 0.2975, 0.6091, 0.2975, 0.6091, 0.2975, 0.6091, 0.2975, 0.6091, 0.2975, 0.6091, 0.2975, 0.6091, 0.2975, 0.6091, 0.2975, 0.6091, 0.2975, 0.6091, 0.2975, 0.6091, 0.2975, 0.6091, 0.2975, 0.6091, 0.2975, 0.6091, 0.2975, 0.6091, 0.2975, 0.6091, 0.2975, 0.6091, 0.2975, 0.6091, 0.2975, 0.6091, 0.2975, 0.6091, 0.2975, 0.6091, 0.2975, 0.6091, 0.2975, 0.6091, 0.2975, 0.6091, 0.2975, 0.6091, 0.2975, 0.6091, 0.2975, 0.6091, 0.2975, 0.6091, 0.2975, 0.6091, 0.2975, 0.6091, 0.2975, 0.6091, 0.2975, 0.6091, 0.2975, 0.6091, 0.2975, 0.6091, 0.2975, 0.6091, 0.2975, 0.6091, 0.2975, 0.6091, 0.2975, 0.6091, 0.2975, 0.6091, 0.2975, 0.6091, 0.2975, 0.6091, 0.2975, 0.6091, 0.2975, 0.6091, 0.2975, 0.6091, 0.2975, 0.6091, 0.2975, 0.6091, 0.2975, 0.6091, 0.2975, 0.6091, 0.2975, 0.6091, 0.2975, 0.6091, 0.2975, 0.6091, 0.2975, 0.6091, 0.2975, 0.6091, 0.2975, 0.6091, 0.2975, 0.6091, 0.2975, 0.6091, 0.2975, 0.6091, 0.2975, 0.6091, 0.2975, 0.6091, 0.2975, 0.6091, 0.2975, 0.6091, 0.2975, 0.6091, 0.2975, 0.6091, 0.2975, 0.6091, 0.2975, 0.6091, 0.2975, 0.6091, 0.2975, 0.6091, 0.2975, 0.6091, 0.2975, 0.6091, 0.2975, 0.6091, 0.2975, 0.6091, 0.2975, 0.6091, 0.2975, 0.6091, 0.2975, 0.6091, 0.2975, 0.6091, 0.2975, 0.6091, 0.2975, 0.6091, 0.2975, 0.6091, 0.2975, 0.6091, 0.2975, 0.6091, 0.2975, 0.6091, 0.2975, 0.6091, 0.2975, 0.6091, 0.2975, 0.6091, 0.2975, 0.6091, 0.2975, 0.6091, 0.2975, 0.6091, 0.2975, 0.6091, 0.2975, 0.6091, 0.2975, 0.6091, 0.2975, 0.6091, 0.2975, 0.6091, 0.2975, 0.6091, 0.2975, 0.6091, 0.2975, 0.6091, 0.2975, 0.6091, 0.2975, 0.6091, 0.2975, 0.6091, 0.2975, 0.6091, 0.2975, 0.6091, 0.2975, 0.6091, 0.2975, 0.6091, 0.2975, 0.6091, 0.2975, 0.6091, 0.2975, 0.6091, 0.2975, 0.6091, 0.2975, 0.6091, 0.2975, 0.6091, 0.2975, 0.6091, 0.2975, 0.6091, 0.2975, 0.6091, 0.2975, 0.6091, 0.2975, 0.6091, 0.2975, 0.6091, 0.2975, 0.6091, 0.2975, 0.6091, 0.2975, 0.6091, 0.2975, 0.6091, 0.2975, 0.6091, 0.2975, 0.6091, 0.2975, 0.6091, 0.2975, 0.6091, 0.2975, 0.6091, 0.2975, 0.6091, 0.2975, 0.6091, 0.2975, 0.6091, 0.2975, 0.6091, 0.2975, 0.6091, 0.2975, 0.6091, 0.2975, 0.6091, 0.2975, 0.6091, 0.2975, 0.6091, 0.2975, 0.6091, 0.2975, 0.6091, 0.2975, 0.6091, 0.2975, 0.6091, 0.2975, 0.6091, 0.2975, 0.6091, 0.2975, 0.6091, 0.2975, 0.6091, 0.2975, 0.6091, 0.2975, 0.6091, 0.2975, 0.6091, 0.2975, 0.6091, 0.2975, 0.6091, 0.2975, 0.6091, 0.2975, 0.6091, 0.2975, 0.6091, 0.2975, 0.6091, 0.2975, 0.6091, 0.2975, 0.6091, 0.2975, 0.6091, 0.2975, 0.6091, 0.2975, 0.6091, 0.2975, 0.6091, 0.2975, 0.6091, 0.2975, 0.6091, 0.2975, 0.6091, 0.2975, 0.6091, 0.2975, 0.6091, 0.2975, 0.6091, 0.2975, 0.6091, 0.2975, 0.6091, 0.2975, 0.6091, 0.2975, 0.6091, 0.2975, 0.6091, 0.2975, 0.6091, 0.2975, 0.6091, 0.2975, 0.6091, 0.2975, 0.6091, 0.2975, 0.6091, 0.2975, 0.6091, 0.2975, 0.6091, 0.2975, 0.6091, 0.2975, 0.6091, 0.2975, 0.6091, 0.2975, 0.6091, 0.2975, 0.6091, 0.2975, 0.6091, 0.2975, 0.6091, 0.2975, 0.6091, 0.2975, 0.6091, 0.2975, 0.6091, 0.2975, 0.6091, 0.2975, 0.6091, 0.2975, 0.6091, 0.2975, 0.6091, 0.2975, 0.6091, 0.2975, 0.6091, 0.2975, 0.6091, 0.2975, 0.6091, 0.2975, 0.6091, 0.2975, 0.6091, 0.2975, 0.6091, 0.2975, 0.6091, 0.2975, 0.6091, 0.2975, 0.6091, 0.2975, 0.6091, 0.2975, 0.6091, 0.2975, 0.6091, 0.2975, 0.6091, 0.2975, 0.6091, 0.2975, 0.6091, 0.2975, 0.6091, 0.2975, 0.6091, 0.2975, 0.6091, 0.2975, 0.6091, 0.2975, 0.6091, 0.2975, 0.6091, 0.2975, 0.6091, 0.2975, 0.6091, 0.2975, 0.6091, 0.2975, 0.6091, 0.2975, 0.6091, 0.2975, 0.6091, 0.2975, 0.6091, 0.2975, 0.6091, 0.2975, 0.6091, 0.2975, 0.6091, 0.2975, 0.6091, 0.2975, 0.6091, 0.2975, 0.6091, 0.2975, 0.6091, 0.2975, 0.6091, 0.2975, 0.6091, 0.2975, 0.6091, 0.2975, 0.6091, 0.2975, 0.6091, 0.2975, 0.6091, 0.2975, 0.6091, 0.2975, 0.6091, 0.2975, 0.6091, 0.2975, 0.6091, 0.2975, 0.6091, 0.2975, 0.6091, 0.2975, 0.6091, 0.2975, 0.6091, 0.2975, 0.6091, 0.2975, 0.6091, 0.2975, 0.6091, 0.2975, 0.6091, 0.2975, 0.6091, 0.2975, 0.6091, 0.2975, 0.6091, 0.2975, 0.6091, 0.2975, 0.6091, 0.2975, 0.6091, 0.2975, 0.6091, 0.2975, 0.6091, 0.2975, 0.6091, 0.2975, 0.6091, 0.2975, 0.6091, 0.2975, 0.6091, 0.2975, 0.6091, 0.2975, 0.6091, 0.2975, 0.6091, 0.2975, 0.6091, 0.2975, 0.6091, 0.2975, 0.6091, 0.2975, 0.6091, 0.2975, 0.6091, 0.2975, 0.6091, 0.2975, 0.6091, 0.2975, 0.6091, 0.2975, 0.6091, 0.2975, 0.6091, 0.2975, 0.6091, 0.2975, 0.6091, 0.2975, 0.6091, 0.2975, 0.6091, 0.2975, 0.6091, 0.2975, 0.6091, 0.2975, 0.6091, 0.2975, 0.6091, 0.2975, 0.6091, 0.2975, 0.6091, 0.2975, 0.6091, 0.2975, 0.6091, 0.2975, 0.6091, 0.2975, 0.6091, 0.2975, 0.6091, 0.2975, 0.6091, 0.2975, 0.6091, 0.2975, 0.6091, 0.2975, 0.6091, 0.2975, 0.6091, 0.2975, 0.6091, 0.2975, 0.6091, 0.2975, 0.6091, 0.2975, 0.6091, 0.2975, 0.6091, 0.2975, 0.6091, 0.2975, 0.6091, 0.2975, 0.6091, 0.2975, 0.6091, 0.2975, 0.6091, 0.2975, 0.6091, 0.2975, 0.6091, 0.2975, 0.6091, 0.2975, 0.6091, 0.2975, 0.6091, 0.2975, 0.6091, 0.2975, 0.6091, 0.2975, 0.6091, 0.2975, 0.6091, 0.2975, 0.6091, 0.2975, 0.6091, 0.2975, 0.6091, 0.2975, 0.6091, 0.2975, 0.6091, 0.2975, 0.6091, 0.2975, 0.6091, 0.2975, 0.6091, 0.2975, 0.6091, 0.2975, 0.6091, 0.2975, 0.6091, 0.2975, 0.6091, 0.2975, 0.6091, 0.2975, 0.6091, 0.2975, 0.6091, 0.2975, 0.6091, 0.2975, 0.6091, 0.2975, 0.6091, 0.2975, 0.6091, 0.2975, 0.6091, 0.2975, 0.6091, 0.2975, 0.6091, 0.2975, 0.6091, 0.2975, 0.6091, 0.2975, 0.6091, 0.2975, 0.6091, 0.2975, 0.6091, 0.2975, 0.6091, 0.2975, 0.6091, 0.2975, 0.6091, 0.2975, 0.6091, 0.2975, 0.6091, 0.2975, 0.6091, 0.2975, 0.6091, 0.2975, 0.6091, 0.2975, 0.6091, 0.2975, 0.6091, 0.2975, 0.6091, 0.2975, 0.6091, 0.2975, 0.6091, 0.2975, 0.6091, 0.2975, 0.6091, 0.2975, 0.6091, 0.2975, 0.6091, 0.2975, 0.6091, 0.2975, 0.6091, 0.2975, 0.6091, 0.2975, 0.6091, 0.2975, 0.6091, 0.2975, 0.6091, 0.2975, 0.6091, 0.2975, 0.6091, 0.2975, 0.6091, 0.2975, 0.6091, 0.2975, 0.6091, 0.2975, 0.6091, 0.2975, 0.6091, 0.2975, 0.6091, 0.2975, 0.6091, 0.2975, 0.6091, 0.2975, 0.6091, 0.2975, 0.6091, 0.2975, 0.6091, 0.2975, 0.6091, 0.2975, 0.6091, 0.2975, 0.6091, 0.2975, 0.6091, 0.2975, 0.6091, 0.2975, 0.6091, 0.2975, 0.6091, 0.2975, 0.6091, 0.2975, 0.6091, 0.2975, 0.6091, 0.2975, 0.6091, 0.2975, 0.6091, 0.2975, 0.6091, 0.2975, 0.6091, 0.2975, 0.6091, 0.2975, 0.6091, 0.2975, 0.6091, 0.2975, 0.6091, 0.2975, 0.6091, 0.2975, 0.6091, 0.2975, 0.6091, 0.2975, 0.6091, 0.2975, 0.6091, 0.2975, 0.6091, 0.2975, 0.6091, 0.2975, 0.6091, 0.2975, 0.6091, 0.2975, 0.6091, 0.2975, 0.6091, 0.2975, 0.6091, 0.2975, 0.6091, 0.2975, 0.6091, 0.2975, 0.6091, 0.2975, 0.6091, 0.2975, 0.6091, 0.2975, 0.6091, 0.2975, 0.6091, 0.2975, 0.6091, 0.2975, 0.6091, 0.2975, 0.6091, 0.2975, 0.6091, 0.2975, 0.6091, 0.2975, 0.6091, 0.2975, 0.6091, 0.2975, 0.6091, 0.2975, 0.6091, 0.2975, 0.6091, 0.2975, 0.6091, 0.2975, 0.6091, 0.2975, 0.6091, 0.2975, 0.6091, 0.2975, 0.6091, 0.2975, 0.6091, 0.2975, 0.6091, 0.2975, 0.6091, 0.2975, 0.6091, 0.2975, 0.6091, 0.2975, 0.6091, 0.2975, 0.6091, 0.2975, 0.6091, 0.2975, 0.6091, 0.2975, 0.6091, 0.2975, 0.6091, 0.2975, 0.6091, 0.2975, 0.6091, 0.2975, 0.6091, 0.2975, 0.6091, 0.2975, 0.6091, 0.2975, 0.6091, 0.2975, 0.6091, 0.2975, 0.6091, 0.2975, 0.6091, 0.2975, 0.6091, 0.2975, 0.6091, 0.2975, 0.6091, 0.2975, 0.6091, 0.2975, 0.6091, 0.2975, 0.6091, 0.2975, 0.6091, 0.2975, 0.6091, 0.2975, 0.6091, 0.2975, 0.6091, 0.2975, 0.6091, 0.2975, 0.6091, 0.2975, 0.6091, 0.2975, 0.6091, 0.2975, 0.6091, 0.2975, 0.6091, 0.2975, 0.6091, 0.2975, 0.6091, 0.2975, 0.6091, 0.2975, 0.6091, 0.2975, 0.6091, 0.2975, 0.6091, 0.2975, 0.6091, 0.2975, 0.6091, 0.2975, 0.6091, 0.2975, 0.6091, 0.2975, 0.6091, 0.2975, 0.6091, 0.2975, 0.6091, 0.2975, 0.6091, 0.2975, 0.6091, 0.2975, 0.6091, 0.2975, 0.6091, 0.2975, 0.6091, 0.2975, 0.6091, 0.2975, 0.6091, 0.2975, 0.6091, 0.2975, 0.6091, 0.2975, 0.6091, 0.2975, 0.6091, 0.2975, 0.6091, 0.2975, 0.6091, 0.2975, 0.6091, 0.2975, 0.6091, 0.2975, 0.6091, 0.2975, 0.6091, 0.3287, 0.6098, 0.3287, 0.6098, 0.3287, 0.6098, 0.3287, 0.6098, 0.3287, 0.6098, 0.3287, 0.6098, 0.3287, 0.6098, 0.3287, 0.6098, 0.3287, 0.6098, 0.3287, 0.6098, 0.3287, 0.6098, 0.3287, 0.6098, 0.3287, 0.6098, 0.3287, 0.6098, 0.3287, 0.6098, 0.3287, 0.6098, 0.3287, 0.6098, 0.3287, 0.6098, 0.3287, 0.6098, 0.3287, 0.6098, 0.3287, 0.6098, 0.3287, 0.6098, 0.3287, 0.6098, 0.3287, 0.6098, 0.3287, 0.6098, 0.3287, 0.6098, 0.3287, 0.6098, 0.3287, 0.6098, 0.3287, 0.6098, 0.3287, 0.6098, 0.3287, 0.6098, 0.3287, 0.6098, 0.3287, 0.6098, 0.3287, 0.6098, 0.3287, 0.6098, 0.3287, 0.6098, 0.3287, 0.6098, 0.3287, 0.6098, 0.3287, 0.6098, 0.3287, 0.6098, 0.3287, 0.6098, 0.3287, 0.6098, 0.3287, 0.6098, 0.3287, 0.6098, 0.3287, 0.6098, 0.3287, 0.6098, 0.3287, 0.6098, 0.3287, 0.6098, 0.3287, 0.6098, 0.3287, 0.6098, 0.3287, 0.6098, 0.3287, 0.6098, 0.3287, 0.6098, 0.3287, 0.6098, 0.3287, 0.6098, 0.3287, 0.6098, 0.3287, 0.6098, 0.3287, 0.6098, 0.3287, 0.6098, 0.3287, 0.6098, 0.3287, 0.6098, 0.3287, 0.6098, 0.3287, 0.6098, 0.3287, 0.6098, 0.3287, 0.6098, 0.3287, 0.6098, 0.3287, 0.6098, 0.3287, 0.6098, 0.3287, 0.6098, 0.3287, 0.6098, 0.3287, 0.6098, 0.3287, 0.6098, 0.3287, 0.6098, 0.3287, 0.6098, 0.3287, 0.6098, 0.3287, 0.6098, 0.3287, 0.6098, 0.3287, 0.6098, 0.3287, 0.6098, 0.3287, 0.6098, 0.3287, 0.6098, 0.3287, 0.6098, 0.3287, 0.6098, 0.3287, 0.6098, 0.3287, 0.6098, 0.3287, 0.6098, 0.3287, 0.6098, 0.3287, 0.6098, 0.3287, 0.6098, 0.3287, 0.6098, 0.3287, 0.6098, 0.3287, 0.6098, 0.3287, 0.6098, 0.3287, 0.6098, 0.3287, 0.6098, 0.3287, 0.6098, 0.3287, 0.6098, 0.3287, 0.6098, 0.3287, 0.6098, 0.3287, 0.6098, 0.3287, 0.6098, 0.3287, 0.6098, 0.3287, 0.6098, 0.3287, 0.6098, 0.3287, 0.6098, 0.3287, 0.6098, 0.3287, 0.6098, 0.3287, 0.6098, 0.3287, 0.6098, 0.3287, 0.6098, 0.3287, 0.6098, 0.3287, 0.6098, 0.3287, 0.6098, 0.3287, 0.6098, 0.3287, 0.6098, 0.3287, 0.6098, 0.3287, 0.6098, 0.3287, 0.6098, 0.3287, 0.6098, 0.3287, 0.6098, 0.3287, 0.6098, 0.3287, 0.6098, 0.3287, 0.6098, 0.3287, 0.6098, 0.3287, 0.6098, 0.3287, 0.6098, 0.3287, 0.6098, 0.3287, 0.6098, 0.3287, 0.6098, 0.3287, 0.6098, 0.3287, 0.6098, 0.3287, 0.6098, 0.3287, 0.6098, 0.3287, 0.6098, 0.3287, 0.6098, 0.3287, 0.6098, 0.3287, 0.6098, 0.3287, 0.6098, 0.3287, 0.6098, 0.3287, 0.6098, 0.3287, 0.6098, 0.3287, 0.6098, 0.3287, 0.6098, 0.3287, 0.6098, 0.3287, 0.6098, 0.3287, 0.6098, 0.3287, 0.6098, 0.3287, 0.6098, 0.3287, 0.6098, 0.3287, 0.6098, 0.3287, 0.6098, 0.3287, 0.6098, 0.3287, 0.6098, 0.3287, 0.6098, 0.3287, 0.6098, 0.3287, 0.6098, 0.3287, 0.6098, 0.3287, 0.6098, 0.3287, 0.6098, 0.3287, 0.6098, 0.3287, 0.6098, 0.3287, 0.6098, 0.3287, 0.6098, 0.3287, 0.6098, 0.3287, 0.6098, 0.3287, 0.6098, 0.3287, 0.6098, 0.3287, 0.6098, 0.3287, 0.6098, 0.3287, 0.6098, 0.3287, 0.6098, 0.3287, 0.6098, 0.3287, 0.6098, 0.3287, 0.6098, 0.3287, 0.6098, 0.3287, 0.6098, 0.3287, 0.6098, 0.3287, 0.6098, 0.3287, 0.6098, 0.3287, 0.6098, 0.3287, 0.6098, 0.3287, 0.6098, 0.3287, 0.6098, 0.3287, 0.6098, 0.3287, 0.6098, 0.3287, 0.6098, 0.3287, 0.6098, 0.3287, 0.6098, 0.3287, 0.6098, 0.3287, 0.6098, 0.3287, 0.6098, 0.3287, 0.6098, 0.3287, 0.6098, 0.3287, 0.6098, 0.3287, 0.6098, 0.3287, 0.6098, 0.3287, 0.6098, 0.3287, 0.6098, 0.3287, 0.6098, 0.3287, 0.6098, 0.3287, 0.6098, 0.3287, 0.6098, 0.3287, 0.6098, 0.3287, 0.6098, 0.3287, 0.6098, 0.3287, 0.6098, 0.3287, 0.6098, 0.3287, 0.6098, 0.3287, 0.6098, 0.3287, 0.6098, 0.3287, 0.6098, 0.3287, 0.6098, 0.3287, 0.6098, 0.3287, 0.6098, 0.3287, 0.6098, 0.3287, 0.6098, 0.3287, 0.6098, 0.3287, 0.6098, 0.3287, 0.6098, 0.3287, 0.6098, 0.3287, 0.6098, 0.3287, 0.6098, 0.3287, 0.6098, 0.3287, 0.6098, 0.3287, 0.6098, 0.3287, 0.6098, 0.3287, 0.6098, 0.3287, 0.6098, 0.3287, 0.6098, 0.3287, 0.6098, 0.3287, 0.6098, 0.3287, 0.6098, 0.3287, 0.6098, 0.3287, 0.6098, 0.3287, 0.6098, 0.3287, 0.6098, 0.3287, 0.6098, 0.3287, 0.6098, 0.3287, 0.6098, 0.3287, 0.6098, 0.3287, 0.6098, 0.3287, 0.6098, 0.3287, 0.6098, 0.3287, 0.6098, 0.3287, 0.6098, 0.3287, 0.6098, 0.3287, 0.6098, 0.3287, 0.6098, 0.3287, 0.6098, 0.3287, 0.6098, 0.3287, 0.6098, 0.3287, 0.6098, 0.3287, 0.6098, 0.3287, 0.6098, 0.3287, 0.6098, 0.3287, 0.6098, 0.3287, 0.6098, 0.3287, 0.6098, 0.3287, 0.6098, 0.3287, 0.6098, 0.3287, 0.6098, 0.3287, 0.6098, 0.3287, 0.6098, 0.3287, 0.6098, 0.3287, 0.6098, 0.3287, 0.6098, 0.3287, 0.6098, 0.3287, 0.6098, 0.3287, 0.6098, 0.3287, 0.6098, 0.3287, 0.6098, 0.3287, 0.6098, 0.3287, 0.6098, 0.3287, 0.6098, 0.3287, 0.6098, 0.3287, 0.6098, 0.3287, 0.6098, 0.3287, 0.6098, 0.3287, 0.6098, 0.3287, 0.6098, 0.3287, 0.6098, 0.3287, 0.6098, 0.3287, 0.6098, 0.3287, 0.6098, 0.3287, 0.6098, 0.3287, 0.6098, 0.3287, 0.6098, 0.3287, 0.6098, 0.3287, 0.6098, 0.3287, 0.6098, 0.3287, 0.6098, 0.3287, 0.6098, 0.3287, 0.6098, 0.3287, 0.6098, 0.3287, 0.6098, 0.3287, 0.6098, 0.3287, 0.6098, 0.3287, 0.6098, 0.3287, 0.6098, 0.3287, 0.6098, 0.3287, 0.6098, 0.3287, 0.6098, 0.3287, 0.6098, 0.3287, 0.6098, 0.3287, 0.6098, 0.3287, 0.6098, 0.3287, 0.6098, 0.3287, 0.6098, 0.3287, 0.6098, 0.3287, 0.6098, 0.3287, 0.6098, 0.3287, 0.6098, 0.3287, 0.6098, 0.3287, 0.6098, 0.3287, 0.6098, 0.3287, 0.6098, 0.3287, 0.6098, 0.3287, 0.6098, 0.3287, 0.6098, 0.3287, 0.6098, 0.3287, 0.6098, 0.3287, 0.6098, 0.3287, 0.6098, 0.3287, 0.6098, 0.3287, 0.6098, 0.3287, 0.6098, 0.3287, 0.6098, 0.3287, 0.6098, 0.3287, 0.6098, 0.3287, 0.6098, 0.3287, 0.6098, 0.3287, 0.6098, 0.3287, 0.6098, 0.3287, 0.6098, 0.3287, 0.6098, 0.3287, 0.6098, 0.3287, 0.6098, 0.3287, 0.6098, 0.3287, 0.6098, 0.3287, 0.6098, 0.3287, 0.6098, 0.3287, 0.6098, 0.3287, 0.6098, 0.3287, 0.6098, 0.3287, 0.6098, 0.3287, 0.6098, 0.3287, 0.6098, 0.3287, 0.6098, 0.3287, 0.6098, 0.3287, 0.6098, 0.3287, 0.6098, 0.3287, 0.6098, 0.3287, 0.6098, 0.3287, 0.6098, 0.3287, 0.6098, 0.3287, 0.6098, 0.3287, 0.6098, 0.3287, 0.6098, 0.3287, 0.6098, 0.3287, 0.6098, 0.3287, 0.6098, 0.3287, 0.6098, 0.3287, 0.6098, 0.3287, 0.6098, 0.3287, 0.6098, 0.3287, 0.6098, 0.3287, 0.6098, 0.3287, 0.6098, 0.3287, 0.6098, 0.3287, 0.6098, 0.3287, 0.6098, 0.3287, 0.6098, 0.3287, 0.6098, 0.3287, 0.6098, 0.3287, 0.6098, 0.3287, 0.6098, 0.3287, 0.6098, 0.3287, 0.6098, 0.3287, 0.6098, 0.3287, 0.6098, 0.3287, 0.6098, 0.3287, 0.6098, 0.3287, 0.6098, 0.3287, 0.6098, 0.3287, 0.6098, 0.3287, 0.6098, 0.3287, 0.6098, 0.3287, 0.6098, 0.3287, 0.6098, 0.3287, 0.6098, 0.3287, 0.6098, 0.3287, 0.6098, 0.3287, 0.6098, 0.3287, 0.6098, 0.3287, 0.6098, 0.3287, 0.6098, 0.3287, 0.6098, 0.3287, 0.6098, 0.3287, 0.6098, 0.3287, 0.6098, 0.3287, 0.6098, 0.3287, 0.6098, 0.3287, 0.6098, 0.3287, 0.6098, 0.3287, 0.6098, 0.3287, 0.6098, 0.3287, 0.6098, 0.3287, 0.6098, 0.3287, 0.6098, 0.3287, 0.6098, 0.3287, 0.6098, 0.3287, 0.6098, 0.3287, 0.6098, 0.3287, 0.6098, 0.3287, 0.6098, 0.3287, 0.6098, 0.3287, 0.6098, 0.3287, 0.6098, 0.3287, 0.6098, 0.3287, 0.6098, 0.3287, 0.6098, 0.3287, 0.6098, 0.3287, 0.6098, 0.3287, 0.6098, 0.3287, 0.6098, 0.3287, 0.6098, 0.3287, 0.6098, 0.3287, 0.6098, 0.3287, 0.6098, 0.3287, 0.6098, 0.3287, 0.6098, 0.3287, 0.6098, 0.3287, 0.6098, 0.3287, 0.6098, 0.3287, 0.6098, 0.3287, 0.6098, 0.3287, 0.6098, 0.3287, 0.6098, 0.3287, 0.6098, 0.3287, 0.6098, 0.3287, 0.6098, 0.3287, 0.6098, 0.3287, 0.6098, 0.3287, 0.6098, 0.3287, 0.6098, 0.3287, 0.6098, 0.3287, 0.6098, 0.3287, 0.6098, 0.3287, 0.6098, 0.3287, 0.6098, 0.3287, 0.6098, 0.3287, 0.6098, 0.3287, 0.6098, 0.3287, 0.6098, 0.3287, 0.6098, 0.3287, 0.6098, 0.3287, 0.6098, 0.3287, 0.6098, 0.3287, 0.6098, 0.3287, 0.6098, 0.3287, 0.6098, 0.3287, 0.6098, 0.3287, 0.6098, 0.3287, 0.6098, 0.3287, 0.6098, 0.3287, 0.6098, 0.3287, 0.6098, 0.3287, 0.6098, 0.3287, 0.6098, 0.3287, 0.6098, 0.3287, 0.6098, 0.3287, 0.6098, 0.3287, 0.6098, 0.3287, 0.6098, 0.3287, 0.6098, 0.3287, 0.6098, 0.3287, 0.6098, 0.3287, 0.6098, 0.3287, 0.6098, 0.3287, 0.6098, 0.3287, 0.6098, 0.3287, 0.6098, 0.3287, 0.6098, 0.3287, 0.6098, 0.3287, 0.6098, 0.3287, 0.6098, 0.3287, 0.6098, 0.3287, 0.6098, 0.3287, 0.6098, 0.3287, 0.6098, 0.3287, 0.6098, 0.3287, 0.6098, 0.3287, 0.6098, 0.3287, 0.6098, 0.3287, 0.6098, 0.3287, 0.6098, 0.3287, 0.6098, 0.3287, 0.6098, 0.3287, 0.6098, 0.3287, 0.6098, 0.3287, 0.6098, 0.3287, 0.6098, 0.3287, 0.6098, 0.3287, 0.6098, 0.3287, 0.6098, 0.3287, 0.6098, 0.3287, 0.6098, 0.3287, 0.6098, 0.3287, 0.6098, 0.3287, 0.6098, 0.3287, 0.6098, 0.3287, 0.6098, 0.3287, 0.6098, 0.3287, 0.6098, 0.3287, 0.6098, 0.3287, 0.6098, 0.3287, 0.6098, 0.3287, 0.6098, 0.3287, 0.6098, 0.3287, 0.6098, 0.3287, 0.6098, 0.3287, 0.6098, 0.3287, 0.6098, 0.3287, 0.6098, 0.3287, 0.6098, 0.3287, 0.6098, 0.3287, 0.6098, 0.3287, 0.6098, 0.3287, 0.6098, 0.3287, 0.6098, 0.3287, 0.6098, 0.3287, 0.6098, 0.3287, 0.6098, 0.3287, 0.6098, 0.3287, 0.6098, 0.3287, 0.6098, 0.3287, 0.6098, 0.3287, 0.6098, 0.3287, 0.6098, 0.3287, 0.6098, 0.3287, 0.6098, 0.3287, 0.6098, 0.3287, 0.6098, 0.3287, 0.6098, 0.3287, 0.6098, 0.3287, 0.6098, 0.3287, 0.6098, 0.3287, 0.6098, 0.3287, 0.6098, 0.3287, 0.6098, 0.3287, 0.6098, 0.3287, 0.6098, 0.3287, 0.6098, 0.3287, 0.6098, 0.3287, 0.6098, 0.3287, 0.6098, 0.3287, 0.6098, 0.3287, 0.6098, 0.3287, 0.6098, 0.3287, 0.6098, 0.3287, 0.6098, 0.3287, 0.6098, 0.3287, 0.6098, 0.3287, 0.6098, 0.3287, 0.6098, 0.3287, 0.6098, 0.3287, 0.6098, 0.3287, 0.6098, 0.3287, 0.6098, 0.3287, 0.6098, 0.3287, 0.6098, 0.3287, 0.6098, 0.3287, 0.6098, 0.3287, 0.6098, 0.3287, 0.6098, 0.3287, 0.6098, 0.3287, 0.6098, 0.3287, 0.6098, 0.3287, 0.6098, 0.3287, 0.6098, 0.3287, 0.6098, 0.3287, 0.6098, 0.3287, 0.6098, 0.3287, 0.6098, 0.3287, 0.6098, 0.3287, 0.6098, 0.3287, 0.6098, 0.3287, 0.6098, 0.3287, 0.6098, 0.3287, 0.6098, 0.3287, 0.6098, 0.3287, 0.6098, 0.3287, 0.6098, 0.3287, 0.6098, 0.3287, 0.6098, 0.3287, 0.6098, 0.3287, 0.6098, 0.3287, 0.6098, 0.3287, 0.6098, 0.3287, 0.6098, 0.3287, 0.6098, 0.3287, 0.6098, 0.3287, 0.6098, 0.3287, 0.6098, 0.3287, 0.6098, 0.3287, 0.6098, 0.3287, 0.6098, 0.3287, 0.6098, 0.3287, 0.6098, 0.3287, 0.6098, 0.3287, 0.6098, 0.3287, 0.6098, 0.3287, 0.6098, 0.3287, 0.6098, 0.3287, 0.6098, 0.3287, 0.6098, 0.3287, 0.6098, 0.3287, 0.6098, 0.3287, 0.6098, 0.3287, 0.6098, 0.3287, 0.6098, 0.3287, 0.6098, 0.3287, 0.6098, 0.3287, 0.6098, 0.3287, 0.6098, 0.3287, 0.6098, 0.3287, 0.6098, 0.3287, 0.6098, 0.3287, 0.6098, 0.3287, 0.6098, 0.3287, 0.6098, 0.3287, 0.6098, 0.3287, 0.6098, 0.3287, 0.6098, 0.3287, 0.6098, 0.3287, 0.6098, 0.3287, 0.6098, 0.3287, 0.6098, 0.3287, 0.6098, 0.3287, 0.6098, 0.3287, 0.6098, 0.3287, 0.6098, 0.3287, 0.6098, 0.3287, 0.6098, 0.3287, 0.6098, 0.3287, 0.6098, 0.3287, 0.6098, 0.3287, 0.6098, 0.3287, 0.6098, 0.3287, 0.6098, 0.3287, 0.6098, 0.3287, 0.6098, 0.3287, 0.6098, 0.3287, 0.6098, 0.3287, 0.6098, 0.3287, 0.6098, 0.3287, 0.6098, 0.3287, 0.6098, 0.3287, 0.6098, 0.3287, 0.6098, 0.3287, 0.6098, 0.3287, 0.6098, 0.3287, 0.6098, 0.3287, 0.6098, 0.3287, 0.6098, 0.3287, 0.6098, 0.3287, 0.6098, 0.3287, 0.6098, 0.3287, 0.6098, 0.3287, 0.6098, 0.3287, 0.6098, 0.3287, 0.6098, 0.3287, 0.6098, 0.3287, 0.6098, 0.3287, 0.6098, 0.3287, 0.6098, 0.3287, 0.6098, 0.3287, 0.6098, 0.3287, 0.6098, 0.3287, 0.6098, 0.3287, 0.6098, 0.3287, 0.6098, 0.3287, 0.6098, 0.3287, 0.6098, 0.3287, 0.6098, 0.3287, 0.6098, 0.3287, 0.6098, 0.3287, 0.6098, 0.3287, 0.6098, 0.3287, 0.6098, 0.3287, 0.6098, 0.3287, 0.6098, 0.3287, 0.6098, 0.3287, 0.6098, 0.3287, 0.6098, 0.3287, 0.6098, 0.3287, 0.6098, 0.3287, 0.6098, 0.3287, 0.6098, 0.3287, 0.6098, 0.3287, 0.6098, 0.3287, 0.6098, 0.3287, 0.6098, 0.3287, 0.6098, 0.3287, 0.6098, 0.3287, 0.6098, 0.3287, 0.6098, 0.3287, 0.6098, 0.3287, 0.6098, 0.3287, 0.6098, 0.3287, 0.6098, 0.3287, 0.6098, 0.3287, 0.6098, 0.3287, 0.6098, 0.3287, 0.6098, 0.3287, 0.6098, 0.3287, 0.6098, 0.3287, 0.6098, 0.3287, 0.6098, 0.3287, 0.6098, 0.3287, 0.6098, 0.3287, 0.6098, 0.3287, 0.6098, 0.3287, 0.6098, 0.3287, 0.6098, 0.3287, 0.6098, 0.3287, 0.6098, 0.3287, 0.6098, 0.3287, 0.6098, 0.3287, 0.6098, 0.3287, 0.6098, 0.3287, 0.6098, 0.3287, 0.6098, 0.3287, 0.6098, 0.3287, 0.6098, 0.3287, 0.6098, 0.3287, 0.6098, 0.3287, 0.6098, 0.3287, 0.6098, 0.3287, 0.6098, 0.3287, 0.6098, 0.3287, 0.6098, 0.3287, 0.6098, 0.3287, 0.6098, 0.3287, 0.6098, 0.3287, 0.6098, 0.3287, 0.6098, 0.3287, 0.6098, 0.3287, 0.6098, 0.3287, 0.6098, 0.3287, 0.6098, 0.3287, 0.6098, 0.3287, 0.6098, 0.3287, 0.6098, 0.3287, 0.6098, 0.3287, 0.6098, 0.3287, 0.6098, 0.3287, 0.6098, 0.3287, 0.6098, 0.3287, 0.6098, 0.3287, 0.6098, 0.3287, 0.6098, 0.3287, 0.6098, 0.3287, 0.6098, 0.3287, 0.6098, 0.3287, 0.6098, 0.3287, 0.6098, 0.3287, 0.6098, 0.3287, 0.6098, 0.3287, 0.6098, 0.3287, 0.6098, 0.3287, 0.6098, 0.3287, 0.6098, 0.3287, 0.6098, 0.3287, 0.6098, 0.3287, 0.6098, 0.3287, 0.6098, 0.3287, 0.6098, 0.3287, 0.6098, 0.3287, 0.6098, 0.3287, 0.6098, 0.3287, 0.6098, 0.3287, 0.6098, 0.3287, 0.6098, 0.3287, 0.6098, 0.3287, 0.6098, 0.3287, 0.6098, 0.3287, 0.6098, 0.3287, 0.6098, 0.3287, 0.6098, 0.3287, 0.6098, 0.3287, 0.6098, 0.3287, 0.6098, 0.3287, 0.6098, 0.3287, 0.6098, 0.3287, 0.6098, 0.3287, 0.6098, 0.3287, 0.6098, 0.3287, 0.6098, 0.3287, 0.6098, 0.3287, 0.6098, 0.3287, 0.6098, 0.3287, 0.6098, 0.3287, 0.6098, 0.3287, 0.6098, 0.3287, 0.6098, 0.3287, 0.6098, 0.3287, 0.6098, 0.3287, 0.6098, 0.3287, 0.6098, 0.3287, 0.6098, 0.3287, 0.6098, 0.3287, 0.6098, 0.3287, 0.6098, 0.3287, 0.6098, 0.3287, 0.6098, 0.3287, 0.6098, 0.3287, 0.6098, 0.3287, 0.6098, 0.3287, 0.6098, 0.3287, 0.6098, 0.3287, 0.6098, 0.3287, 0.6098, 0.3287, 0.6098, 0.3287, 0.6098, 0.3287, 0.6098, 0.3287, 0.6098, 0.3287, 0.6098, 0.3287, 0.6098, 0.3287, 0.6098, 0.3287, 0.6098, 0.3287, 0.6098, 0.3287, 0.6098, 0.3287, 0.6098, 0.3287, 0.6098, 0.3287, 0.6098, 0.3287, 0.6098, 0.3287, 0.6098, 0.3287, 0.6098, 0.3287, 0.6098, 0.3287, 0.6098, 0.3287, 0.6098, 0.3287, 0.6098, 0.3287, 0.6098, 0.3287, 0.6098, 0.3287, 0.6098, 0.3287, 0.6098, 0.3287, 0.6098, 0.3287, 0.6098, 0.3287, 0.6098, 0.3287, 0.6098, 0.3287, 0.6098, 0.3287, 0.6098, 0.3287, 0.6098, 0.3287, 0.6098, 0.3287, 0.6098, 0.3287, 0.6098, 0.3287, 0.6098, 0.3287, 0.6098, 0.3287, 0.6098, 0.3287, 0.6098, 0.3287, 0.6098, 0.3287, 0.6098, 0.3287, 0.6098, 0.3287, 0.6098, 0.3287, 0.6098, 0.3287, 0.6098, 0.3287, 0.6098, 0.3287, 0.6098, 0.3287, 0.6098, 0.3287, 0.6098, 0.3287, 0.6098, 0.3287, 0.6098, 0.3287, 0.6098, 0.3287, 0.6098, 0.3287, 0.6098, 0.3287, 0.6098, 0.3287, 0.6098, 0.3287, 0.6098, 0.3287, 0.6098, 0.3287, 0.6098, 0.3287, 0.6098, 0.3287, 0.6098, 0.3287, 0.6098, 0.3287, 0.6098, 0.3287, 0.6098, 0.3287, 0.6098, 0.3287, 0.6098, 0.3287, 0.6098, 0.3287, 0.6098, 0.3287, 0.6098, 0.3287, 0.6098, 0.3287, 0.6098, 0.3287, 0.6098, 0.3287, 0.6098, 0.3287, 0.6098, 0.3287, 0.6098, 0.3287, 0.6098, 0.3287, 0.6098, 0.3287, 0.6098, 0.3287, 0.6098, 0.3287, 0.6098, 0.3287, 0.6098, 0.3287, 0.6098, 0.3287, 0.6098, 0.3287, 0.6098, 0.3287, 0.6098, 0.3287, 0.6098, 0.3287, 0.6098, 0.3287, 0.6098, 0.3287, 0.6098, 0.3287, 0.6098, 0.3287, 0.6098, 0.3287, 0.6098, 0.3287, 0.6098, 0.3287, 0.6098, 0.3287, 0.6098, 0.3287, 0.6098, 0.3287, 0.6098, 0.3287, 0.6098, 0.3287, 0.6098, 0.3287, 0.6098, 0.3287, 0.6098, 0.3287, 0.6098, 0.3287, 0.6098, 0.3287, 0.6098, 0.3287, 0.6098, 0.3287, 0.6098, 0.3287, 0.6098, 0.3287, 0.6098, 0.3287, 0.6098, 0.3287, 0.6098, 0.3287, 0.6098, 0.3287, 0.6098, 0.3287, 0.6098, 0.3287, 0.6098, 0.3287, 0.6098, 0.3287, 0.6098, 0.3287, 0.6098, 0.3287, 0.6098, 0.3287, 0.6098, 0.3287, 0.6098, 0.3287, 0.6098, 0.3287, 0.6098, 0.3287, 0.6098, 0.3287, 0.6098, 0.3287, 0.6098, 0.3287, 0.6098, 0.3287, 0.6098, 0.3287, 0.6098, 0.3287, 0.6098, 0.3287, 0.6098, 0.3287, 0.6098, 0.3287, 0.6098, 0.3287, 0.6098, 0.3287, 0.6098, 0.3287, 0.6098, 0.3287, 0.6098, 0.3287, 0.6098, 0.3287, 0.6098, 0.3287, 0.6098, 0.3287, 0.6098, 0.3287, 0.6098, 0.3287, 0.6098, 0.3287, 0.6098, 0.3287, 0.6098, 0.3287, 0.6098, 0.3287, 0.6098, 0.3287, 0.6098, 0.3287, 0.6098, 0.3287, 0.6098, 0.3287, 0.6098, 0.3287, 0.6098, 0.3287, 0.6098, 0.3287, 0.6098, 0.3287, 0.6098, 0.3287, 0.6098, 0.3287, 0.6098, 0.3287, 0.6098, 0.3287, 0.6098, 0.3287, 0.6098, 0.3287, 0.6098, 0.3287, 0.6098, 0.3287, 0.6098, 0.3287, 0.6098, 0.3287, 0.6098, 0.3287, 0.6098, 0.3287, 0.6098, 0.3287, 0.6098, 0.3287, 0.6098, 0.3287, 0.6098, 0.3287, 0.6098, 0.3287, 0.6098, 0.3287, 0.6098, 0.3287, 0.6098, 0.3287, 0.6098, 0.3287, 0.6098, 0.3287, 0.6098, 0.3287, 0.6098, 0.3287, 0.6098, 0.3287, 0.6098, 0.3287, 0.6098, 0.3287, 0.6098, 0.3287, 0.6098, 0.3287, 0.6098, 0.3287, 0.6098, 0.3287, 0.6098, 0.3287, 0.6098, 0.3287, 0.6098, 0.3287, 0.6098, 0.3287, 0.6098, 0.3287, 0.6098, 0.3287, 0.6098, 0.3287, 0.6098, 0.3287, 0.6098, 0.3287, 0.6098, 0.3287, 0.6098, 0.3287, 0.6098, 0.3287, 0.6098, 0.3287, 0.6098, 0.3287, 0.6098, 0.3287, 0.6098, 0.3287, 0.6098, 0.3287, 0.6098, 0.3287, 0.6098, 0.3287, 0.6098, 0.3287, 0.6098, 0.3287, 0.6098, 0.3287, 0.6098, 0.3287, 0.6098, 0.3287, 0.6098, 0.3287, 0.6098, 0.3287, 0.6098, 0.3287, 0.6098, 0.3287, 0.6098, 0.3287, 0.6098, 0.3287, 0.6098, 0.3287, 0.6098, 0.3287, 0.6098, 0.3287, 0.6098, 0.3287, 0.6098, 0.3287, 0.6098, 0.3287, 0.6098, 0.3287, 0.6098, 0.3287, 0.6098, 0.3287, 0.6098, 0.3287, 0.6098, 0.3287, 0.6098, 0.3287, 0.6098, 0.3287, 0.6098, 0.3287, 0.6098, 0.3287, 0.6098, 0.3287, 0.6098, 0.3287, 0.6098, 0.3287, 0.6098, 0.3287, 0.6098, 0.3287, 0.6098, 0.3287, 0.6098, 0.3287, 0.6098, 0.3287, 0.6098, 0.3287, 0.6098, 0.3287, 0.6098, 0.3287, 0.6098, 0.3287, 0.6098, 0.3287, 0.6098, 0.3287, 0.6098, 0.3287, 0.6098, 0.3287, 0.6098, 0.3287, 0.6098, 0.3287, 0.6098, 0.3287, 0.6098, 0.3287, 0.6098, 0.3287, 0.6098, 0.3287, 0.6098, 0.3287, 0.6098, 0.3287, 0.6098, 0.3287, 0.6098, 0.3287, 0.6098, 0.3287, 0.6098, 0.3287, 0.6098, 0.3287, 0.6098, 0.3287, 0.6098, 0.3287, 0.6098, 0.3287, 0.6098, 0.3287, 0.6098, 0.3287, 0.6098, 0.3287, 0.6098, 0.3287, 0.6098, 0.3287, 0.6098, 0.3287, 0.6098, 0.3287, 0.6098, 0.3287, 0.6098, 0.3287, 0.6098, 0.3287, 0.6098, 0.3287, 0.6098, 0.3287, 0.6098, 0.3287, 0.6098, 0.3287, 0.6098, 0.3287, 0.6098, 0.3287, 0.6098, 0.3287, 0.6098, 0.3287, 0.6098, 0.3287, 0.6098, 0.3287, 0.6098, 0.3287, 0.6098, 0.3287, 0.6098, 0.3287, 0.6098, 0.3287, 0.6098, 0.3287, 0.6098, 0.3287, 0.6098, 0.3287, 0.6098, 0.3287, 0.6098, 0.3287, 0.6098, 0.3287, 0.6098, 0.3287, 0.6098, 0.3287, 0.6098, 0.3287, 0.6098, 0.3287, 0.6098, 0.3287, 0.6098, 0.3287, 0.6098, 0.3287, 0.6098, 0.3287, 0.6098, 0.3287, 0.6098, 0.3287, 0.6098, 0.3287, 0.6098, 0.3287, 0.6098, 0.3287, 0.6098, 0.3287, 0.6098, 0.3287, 0.6098, 0.3287, 0.6098, 0.3287, 0.6098, 0.3287, 0.6098, 0.3287, 0.6098, 0.3287, 0.6098, 0.3287, 0.6098, 0.3287, 0.6098, 0.3287, 0.6098, 0.3287, 0.6098, 0.3287, 0.6098, 0.3287, 0.6098, 0.3287, 0.6098, 0.3287, 0.6098, 0.3287, 0.6098, 0.3287, 0.6098, 0.3287, 0.6098, 0.3287, 0.6098, 0.3287, 0.6098, 0.3287, 0.6098, 0.3287, 0.6098, 0.3287, 0.6098, 0.3287, 0.6098, 0.3287, 0.6098, 0.3287, 0.6098, 0.3287, 0.6098, 0.3287, 0.6098, 0.3287, 0.6098, 0.3287, 0.6098, 0.3287, 0.6098, 0.3287, 0.6098, 0.3287, 0.6098, 0.3287, 0.6098, 0.3287, 0.6098, 0.3287, 0.6098, 0.3287, 0.6098, 0.3287, 0.6098, 0.3287, 0.6098, 0.3287, 0.6098, 0.3287, 0.6098, 0.3287, 0.6098, 0.3287, 0.6098, 0.3287, 0.6098, 0.3287, 0.6098, 0.3287, 0.6098, 0.3287, 0.6098, 0.3287, 0.6098, 0.3287, 0.6098, 0.3287, 0.6098, 0.3287, 0.6098, 0.3287, 0.6098, 0.3287, 0.6098, 0.3287, 0.6098, 0.3287, 0.6098, 0.3287, 0.6098, 0.3287, 0.6098, 0.3287, 0.6098, 0.3287, 0.6098, 0.3287, 0.6098, 0.3287, 0.6098, 0.3287, 0.6098, 0.3287, 0.6098, 0.3287, 0.6098, 0.3287, 0.6098, 0.3287, 0.6098, 0.3287, 0.6098, 0.3287, 0.6098, 0.3287, 0.6098, 0.3287, 0.6098, 0.3287, 0.6098, 0.3287, 0.6098, 0.3287, 0.6098, 0.3287, 0.6098, 0.3287, 0.6098, 0.3287, 0.6098, 0.3287, 0.6098, 0.3287, 0.6098, 0.3287, 0.6098, 0.3287, 0.6098, 0.3287, 0.6098, 0.3287, 0.6098, 0.3287, 0.6098, 0.3287, 0.6098, 0.3287, 0.6098, 0.3287, 0.6098, 0.3287, 0.6098, 0.3287, 0.6098, 0.3287, 0.6098, 0.3287, 0.6098, 0.3287, 0.6098, 0.3287, 0.6098, 0.3287, 0.6098, 0.3287, 0.6098, 0.3287, 0.6098, 0.3287, 0.6098, 0.3287, 0.6098, 0.3287, 0.6098, 0.3287, 0.6098, 0.3287, 0.6098, 0.3287, 0.6098, 0.3287, 0.6098, 0.3287, 0.6098, 0.3287, 0.6098, 0.3287, 0.6098, 0.3287, 0.6098, 0.3287, 0.6098, 0.3287, 0.6098, 0.3287, 0.6098, 0.3287, 0.6098, 0.3287, 0.6098, 0.3287, 0.6098, 0.3287, 0.6098, 0.3287, 0.6098, 0.3287, 0.6098, 0.3287, 0.6098, 0.3287, 0.6098, 0.3287, 0.6098, 0.3287, 0.6098, 0.3287, 0.6098, 0.3287, 0.6098, 0.3287, 0.6098, 0.3287, 0.6098, 0.3287, 0.6098, 0.3287, 0.6098, 0.3287, 0.6098, 0.3287, 0.6098, 0.3287, 0.6098, 0.3287, 0.6098, 0.3287, 0.6098, 0.3287, 0.6098, 0.3287, 0.6098, 0.3287, 0.6098, 0.3287, 0.6098, 0.3287, 0.6098, 0.3287, 0.6098, 0.3287, 0.6098, 0.3287, 0.6098, 0.3287, 0.6098, 0.3287, 0.6098, 0.3287, 0.6098, 0.3287, 0.6098, 0.3287, 0.6098, 0.3287, 0.6098, 0.3287, 0.6098, 0.3287, 0.6098, 0.3287, 0.6098, 0.3287, 0.6098, 0.3287, 0.6098, 0.3287, 0.6098, 0.3287, 0.6098, 0.3287, 0.6098, 0.3287, 0.6098, 0.3287, 0.6098, 0.3287, 0.6098, 0.3287, 0.6098, 0.3287, 0.6098, 0.3287, 0.6098, 0.3287, 0.6098, 0.3287, 0.6098, 0.3287, 0.6098, 0.3287, 0.6098, 0.3287, 0.6098, 0.3287, 0.6098, 0.3287, 0.6098, 0.3287, 0.6098, 0.3287, 0.6098, 0.3287, 0.6098, 0.3287, 0.6098, 0.3287, 0.6098, 0.3287, 0.6098, 0.3287, 0.6098, 0.3287, 0.6098, 0.3287, 0.6098, 0.3287, 0.6098, 0.3287, 0.6098, 0.3287, 0.6098, 0.3287, 0.6098, 0.3287, 0.6098, 0.3287, 0.6098, 0.3287, 0.6098, 0.3287, 0.6098, 0.3287, 0.6098, 0.3287, 0.6098, 0.3287, 0.6098, 0.3287, 0.6098, 0.3287, 0.6098, 0.3287, 0.6098, 0.3287, 0.6098, 0.3287, 0.6098, 0.3287, 0.6098, 0.3287, 0.6098, 0.3287, 0.6098, 0.3287, 0.6098, 0.3287, 0.6098, 0.3287, 0.6098, 0.3287, 0.6098, 0.3287, 0.6098, 0.3287, 0.6098, 0.3287, 0.6098, 0.3287, 0.6098, 0.3287, 0.6098, 0.3287, 0.6098, 0.3287, 0.6098, 0.3287, 0.6098, 0.3287, 0.6098, 0.3287, 0.6098, 0.3287, 0.6098, 0.3287, 0.6098, 0.3287, 0.6098, 0.3287, 0.6098, 0.3287, 0.6098, 0.3287, 0.6098, 0.3287, 0.6098, 0.3287, 0.6098, 0.3287, 0.6098, 0.3287, 0.6098, 0.3287, 0.6098, 0.3287, 0.6098, 0.3287, 0.6098, 0.3287, 0.6098, 0.3287, 0.6098, 0.3287, 0.6098, 0.3287, 0.6098, 0.3287, 0.6098, 0.3287, 0.6098, 0.3287, 0.6098, 0.3287, 0.6098, 0.3287, 0.6098, 0.3287, 0.6098, 0.3287, 0.6098, 0.3287, 0.6098, 0.3287, 0.6098, 0.3287, 0.6098, 0.3287, 0.6098, 0.3287, 0.6098, 0.3287, 0.6098, 0.3287, 0.6098, 0.3287, 0.6098, 0.3287, 0.6098, 0.3287, 0.6098, 0.3287, 0.6098, 0.3287, 0.6098, 0.3287, 0.6098, 0.3287, 0.6098, 0.3287, 0.6098, 0.3287, 0.6098, 0.3287, 0.6098, 0.3287, 0.6098, 0.3287, 0.6098, 0.3287, 0.6098, 0.3287, 0.6098, 0.3287, 0.6098, 0.3287, 0.6098, 0.3287, 0.6098, 0.3287, 0.6098, 0.3287, 0.6098, 0.3287, 0.6098, 0.3287, 0.6098, 0.3287, 0.6098, 0.3287, 0.6098, 0.3287, 0.6098, 0.3287, 0.6098, 0.3287, 0.6098, 0.3287, 0.6098, 0.3287, 0.6098, 0.3287, 0.6098, 0.3287, 0.6098, 0.3287, 0.6098, 0.3287, 0.6098, 0.3287, 0.6098, 0.3287, 0.6098, 0.3287, 0.6098, 0.3287, 0.6098, 0.3287, 0.6098, 0.3287, 0.6098, 0.3287, 0.6098, 0.3287, 0.6098, 0.3287, 0.6098, 0.3287, 0.6098, 0.3287, 0.6098, 0.3287, 0.6098, 0.3287, 0.6098, 0.3287, 0.6098, 0.3287, 0.6098, 0.3287, 0.6098, 0.3287, 0.6098, 0.3287, 0.6098, 0.3287, 0.6098, 0.3287, 0.6098, 0.3287, 0.6098, 0.3287, 0.6098, 0.3287, 0.6098, 0.3287, 0.6098, 0.3287, 0.6098, 0.3287, 0.6098, 0.3287, 0.6098, 0.3287, 0.6098, 0.3287, 0.6098, 0.3287, 0.6098, 0.3287, 0.6098, 0.3287, 0.6098, 0.3287, 0.6098, 0.3287, 0.6098, 0.3287, 0.6098, 0.3287, 0.6098, 0.3287, 0.6098, 0.3287, 0.6098, 0.3287, 0.6098, 0.3287, 0.6098, 0.3287, 0.6098, 0.3287, 0.6098, 0.3287, 0.6098])
me_cylinder_004.materials.append(mat_atlas)
me_cylinder_004.use_remesh_preserve_volume = False
me_cylinder_004.use_remesh_preserve_attributes = False
me_cylinder_004.use_mirror_vertex_groups = False
me_cylinder_004.update()

# ---- objects
ob_orc_weapon = bpy.data.objects.new('Orc_Weapon', me_cylinder_004)

# ---- transforms, parenting, visibility, modifiers, constraints
ob_orc_weapon.location = (1.919, -0.06906, 1.78)
ob_orc_weapon.lineart.crease_threshold = 0.0
_vg = ob_orc_weapon.vertex_groups.new(name='Root')
_vg = ob_orc_weapon.vertex_groups.new(name='Foot.L')
_vg = ob_orc_weapon.vertex_groups.new(name='Body')
_vg = ob_orc_weapon.vertex_groups.new(name='Hips')
_vg = ob_orc_weapon.vertex_groups.new(name='Abdomen')
_vg = ob_orc_weapon.vertex_groups.new(name='Torso')
_vg = ob_orc_weapon.vertex_groups.new(name='Neck')
_vg = ob_orc_weapon.vertex_groups.new(name='Head')
_vg = ob_orc_weapon.vertex_groups.new(name='Shoulder.L')
_vg = ob_orc_weapon.vertex_groups.new(name='UpperArm.L')
_vg = ob_orc_weapon.vertex_groups.new(name='LowerArm.L')
_vg = ob_orc_weapon.vertex_groups.new(name='Pinky1.L')
_vg = ob_orc_weapon.vertex_groups.new(name='Pinky2.L')
_vg = ob_orc_weapon.vertex_groups.new(name='Pinky3.L')
_vg = ob_orc_weapon.vertex_groups.new(name='Middle1.L')
_vg.add([0, 1, 2, 3, 4, 5, 6, 7, 8, 9, 10, 11, 12, 13, 14, 15, 16, 17, 18, 19, 20, 21, 22, 23, 24, 25, 26, 27, 28, 29, 30, 31, 32, 33, 34, 35, 36, 37, 38, 39, 40, 41, 42, 43, 44, 45, 46, 47, 48, 49, 50, 51, 52, 53, 54, 55, 56, 57, 58, 59, 60, 61, 62, 63, 64, 65, 66, 67, 68, 69, 70, 71, 72, 73, 74, 75, 76, 77, 78, 79, 80, 81, 82, 83, 84, 85, 86, 87, 88, 89, 90, 91, 92, 93, 94, 95, 96, 97, 98, 99, 100, 101, 102, 103, 104, 105, 106, 107, 108, 109, 110, 111, 112, 113, 114, 115, 116, 117, 118, 119, 120, 121, 122, 123, 124, 125, 126, 127, 128, 129, 130, 131, 132, 133, 134, 135, 136, 137, 138, 139, 140, 141, 142, 143, 144, 145, 146, 147, 148, 149, 150, 151, 152, 153, 154, 155, 156, 157, 158, 159, 160, 161, 162, 163, 164, 165, 166, 167, 168, 169, 170, 171, 172, 173, 174, 175, 176, 177, 178, 179, 180, 181, 182, 183, 184, 185, 186, 187, 188, 189, 190, 191, 192, 193, 194, 195, 196, 197, 198, 199, 200, 201, 202, 203, 204, 205, 206, 207, 208, 209, 210, 211, 212, 213, 214, 215, 216, 217, 218, 219, 220, 221, 222, 223, 224, 225, 226, 227, 228, 229, 230, 231, 232, 233, 234, 235, 236, 237, 238, 239, 240, 241, 242, 243, 244, 245, 246, 247, 248, 249, 250, 251, 252, 253, 254, 255, 256, 257, 258, 259, 260, 261, 262, 263, 264, 265, 266, 267, 268, 269, 270, 271, 272, 273, 274, 275, 276, 277, 278, 279, 280, 281, 282, 283, 284, 285, 286, 287, 288, 289, 290, 291, 292, 293, 294, 295, 296, 297, 298, 299, 300, 301, 302, 303, 304, 305, 306, 307, 308, 309, 310, 311, 312, 313, 314, 315, 316, 317, 318, 319, 320, 321, 322, 323, 324, 325, 326, 327, 328, 329, 330, 331, 332, 333, 334, 335, 336, 337, 338, 339, 340, 341, 342, 343, 344, 345, 346, 347, 348, 349, 350, 351, 352, 353, 354, 355, 356, 357, 358, 359, 360, 361, 362, 363, 364, 365, 366, 367, 368, 369, 370, 371, 372, 373, 374, 375, 376, 377, 378, 379, 380, 381, 382, 383, 384, 385, 386, 387, 388, 389, 390, 391, 392, 393, 394, 395, 396, 397, 398, 399, 400, 401, 402, 403, 404, 405, 406, 407, 408, 409, 410, 411, 412, 413, 414, 415, 416, 417, 418, 419, 420, 421, 422, 423, 424, 425, 426, 427, 428, 429, 430, 431, 432, 433, 434, 435, 436, 437, 438, 439, 440, 441, 442, 443, 444, 445, 446, 447, 448, 449, 450, 451, 452, 453, 454, 455, 456, 457, 458, 459, 460, 461, 462, 463, 464, 465, 466, 467, 468, 469, 470, 471, 472, 473, 474, 475, 476, 477, 478, 479, 480, 481, 482, 483, 484, 485, 486, 487, 488, 489, 490, 491, 492, 493, 494, 495, 496, 497, 498, 499, 500, 501, 502, 503, 504, 505, 506, 507, 508, 509, 510, 511, 512, 513, 514, 515, 516, 517, 518, 519, 520, 521, 522, 523, 524, 525, 526, 527, 528, 529, 530, 531, 532, 533, 534, 535, 536, 537, 538, 539, 540, 541, 542, 543, 544, 545, 546, 547, 548, 549, 550, 551, 552, 553, 554, 555, 556, 557, 558, 559, 560, 561, 562, 563, 564, 565, 566, 567, 568, 569, 570, 571, 572, 573, 574, 575, 576, 577, 578, 579, 580, 581, 582, 583, 584, 585, 586, 587, 588, 589, 590, 591, 592], 1.0, 'REPLACE')
_vg = ob_orc_weapon.vertex_groups.new(name='Middle2.L')
_vg = ob_orc_weapon.vertex_groups.new(name='Middle3.L')
_vg = ob_orc_weapon.vertex_groups.new(name='Index1.L')
_vg = ob_orc_weapon.vertex_groups.new(name='Index2.L')
_vg = ob_orc_weapon.vertex_groups.new(name='Index3.L')
_vg = ob_orc_weapon.vertex_groups.new(name='Thumb1.L')
_vg = ob_orc_weapon.vertex_groups.new(name='Thumb2.L')
_vg = ob_orc_weapon.vertex_groups.new(name='Shoulder.R')
_vg = ob_orc_weapon.vertex_groups.new(name='UpperArm.R')
_vg = ob_orc_weapon.vertex_groups.new(name='LowerArm.R')
_vg = ob_orc_weapon.vertex_groups.new(name='Pinky1.R')
_vg = ob_orc_weapon.vertex_groups.new(name='Pinky2.R')
_vg = ob_orc_weapon.vertex_groups.new(name='Pinky3.R')
_vg = ob_orc_weapon.vertex_groups.new(name='Middle1.R')
_vg = ob_orc_weapon.vertex_groups.new(name='Middle2.R')
_vg = ob_orc_weapon.vertex_groups.new(name='Middle3.R')
_vg = ob_orc_weapon.vertex_groups.new(name='Index1.R')
_vg = ob_orc_weapon.vertex_groups.new(name='Index2.R')
_vg = ob_orc_weapon.vertex_groups.new(name='Index3.R')
_vg = ob_orc_weapon.vertex_groups.new(name='Thumb1.R')
_vg = ob_orc_weapon.vertex_groups.new(name='Thumb2.R')
_vg = ob_orc_weapon.vertex_groups.new(name='UpperLeg.L')
_vg = ob_orc_weapon.vertex_groups.new(name='LowerLeg.L')
_vg = ob_orc_weapon.vertex_groups.new(name='UpperLeg.R')
_vg = ob_orc_weapon.vertex_groups.new(name='LowerLeg.R')
_vg = ob_orc_weapon.vertex_groups.new(name='PoleTarget.L')
_vg = ob_orc_weapon.vertex_groups.new(name='Foot.R')
_vg = ob_orc_weapon.vertex_groups.new(name='PoleTarget.R')
_m = ob_orc_weapon.modifiers.new('Armature', 'ARMATURE')

# ---- collection membership
col_collection_1.objects.link(ob_orc_weapon)

# ---- scene / render settings (as saved in the file)
scene.frame_start = 1; scene.frame_end = 50; scene.frame_set(43)
scene.render.engine = 'CYCLES'
scene.render.image_settings.file_format = 'JPEG'
scene.render.resolution_x = 1000
scene.render.resolution_y = 1000
scene.render.fps = 30
scene.render.dither_intensity = 0.0
scene.cycles.use_denoising = False
scene.cycles.samples = 50
scene.cycles.sampling_pattern = 'TABULATED_SOBOL'
scene.cycles.light_sampling_threshold = 0.0
scene.cycles.use_adaptive_sampling = False
scene.cycles.use_light_tree = False
scene.cycles.caustics_reflective = False
scene.cycles.caustics_refractive = False
scene.cycles.blur_glossy = 0.0
scene.cycles.max_bounces = 2
scene.cycles.pixel_filter_type = 'GAUSSIAN'
scene.cycles.sample_clamp_indirect = 0.0
scene.view_settings.view_transform = 'Standard'
bpy.context.view_layer.update()

# ---- added for rendering (the .blend has no active camera and no usable light): camera, sun
cam_auto = bpy.data.cameras.new('AutoCamera')
cam_auto.lens = 50.0
cam_auto.sensor_width = 36.0
cam_auto.clip_end = 1000.0
ob_auto_camera = bpy.data.objects.new('AutoCamera', cam_auto)
scene.collection.objects.link(ob_auto_camera)
ob_auto_camera.location = (3.60359, -2.57187, 3.31196)
ob_auto_camera.rotation_euler = (1.09748, -7.21219e-08, 0.694738)
scene.camera = ob_auto_camera
light_auto_sun = bpy.data.lights.new('AutoSun', 'SUN')
light_auto_sun.energy = 3.0
light_auto_sun.angle = 0.0523599
ob_auto_sun = bpy.data.objects.new('AutoSun', light_auto_sun)
scene.collection.objects.link(ob_auto_sun)
ob_auto_sun.rotation_euler = (0.872665, 0.174533, 0.523599)
bpy.context.view_layer.update()
